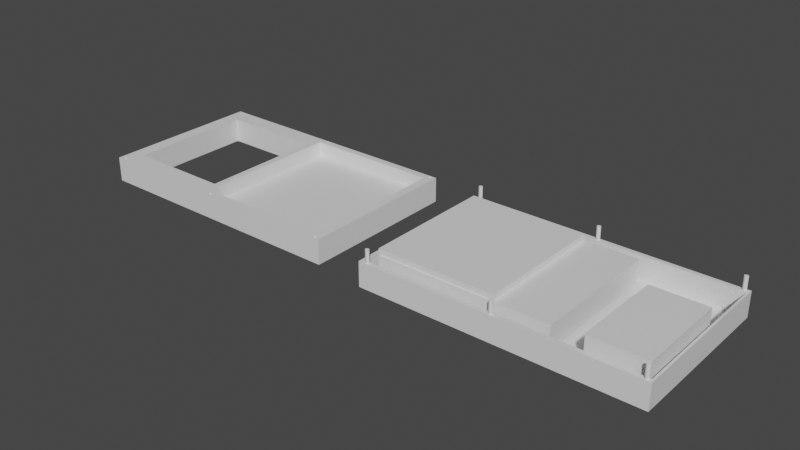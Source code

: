 # Source: game_console.blend  (saved by Blender 2.90.8; exported with 4.5.12 LTS)
import bpy
from mathutils import Matrix  # noqa: F401  (used for matrix-valued properties, if any)

bpy.ops.wm.read_factory_settings(use_empty=True)
scene = bpy.context.scene
scene.name = 'Scene'

# ---- collections
col_collection = bpy.data.collections.new('Collection'); scene.collection.children.link(col_collection)

# ---- materials (node trees are filled in below, after node groups)
mat_material = bpy.data.materials.new('Material')
mat_material.alpha_threshold = 0.0
mat_material.use_transparent_shadow = False
mat_material.line_color = (0.0, 0.0, 0.0, 1.0)
mat_material_004 = bpy.data.materials.new('Material.004')
mat_material_004.alpha_threshold = 0.0
mat_material_004.use_transparent_shadow = False
mat_material_004.line_color = (0.0, 0.0, 0.0, 1.0)
mat_material_006 = bpy.data.materials.new('Material.006')
mat_material_006.alpha_threshold = 0.0
mat_material_006.use_transparent_shadow = False
mat_material_006.line_color = (0.0, 0.0, 0.0, 1.0)
mat_material_007 = bpy.data.materials.new('Material.007')
mat_material_007.alpha_threshold = 0.0
mat_material_007.use_transparent_shadow = False
mat_material_007.line_color = (0.0, 0.0, 0.0, 1.0)
mat_material_008 = bpy.data.materials.new('Material.008')
mat_material_008.alpha_threshold = 0.0
mat_material_008.use_transparent_shadow = False
mat_material_008.line_color = (0.0, 0.0, 0.0, 1.0)

# ---- material node trees
mat_material.use_nodes = True; mat_material.node_tree.nodes.clear()
_N = mat_material.node_tree.nodes; _L = mat_material.node_tree.links
n0 = _N.new('ShaderNodeOutputMaterial'); n0.name = 'Material Output'; n0.location = (300, 300)
n1 = _N.new('ShaderNodeBsdfPrincipled'); n1.name = 'Principled BSDF'; n1.location = (10, 300)
n1.distribution = 'GGX'
n1.subsurface_method = 'BURLEY'
n1.inputs[2].default_value = 0.4
n1.inputs[3].default_value = 1.45
n1.inputs[27].default_value = (0.0, 0.0, 0.0, 1.0)
n1.inputs[28].default_value = 1.0
_L.new(n1.outputs[0], n0.inputs[0])
n0.is_active_output = True
mat_material_004.use_nodes = True; mat_material_004.node_tree.nodes.clear()
_N = mat_material_004.node_tree.nodes; _L = mat_material_004.node_tree.links
n0 = _N.new('ShaderNodeOutputMaterial'); n0.name = 'Material Output'; n0.location = (300, 300)
n1 = _N.new('ShaderNodeBsdfPrincipled'); n1.name = 'Principled BSDF'; n1.location = (10, 300)
n1.distribution = 'GGX'
n1.subsurface_method = 'BURLEY'
n1.inputs[2].default_value = 0.4
n1.inputs[3].default_value = 1.45
n1.inputs[27].default_value = (0.0, 0.0, 0.0, 1.0)
n1.inputs[28].default_value = 1.0
_L.new(n1.outputs[0], n0.inputs[0])
n0.is_active_output = True
mat_material_006.use_nodes = True; mat_material_006.node_tree.nodes.clear()
_N = mat_material_006.node_tree.nodes; _L = mat_material_006.node_tree.links
n0 = _N.new('ShaderNodeOutputMaterial'); n0.name = 'Material Output'; n0.location = (300, 300)
n1 = _N.new('ShaderNodeBsdfPrincipled'); n1.name = 'Principled BSDF'; n1.location = (10, 300)
n1.distribution = 'GGX'
n1.subsurface_method = 'BURLEY'
n1.inputs[2].default_value = 0.4
n1.inputs[3].default_value = 1.45
n1.inputs[27].default_value = (0.0, 0.0, 0.0, 1.0)
n1.inputs[28].default_value = 1.0
_L.new(n1.outputs[0], n0.inputs[0])
n0.is_active_output = True
mat_material_007.use_nodes = True; mat_material_007.node_tree.nodes.clear()
_N = mat_material_007.node_tree.nodes; _L = mat_material_007.node_tree.links
n0 = _N.new('ShaderNodeOutputMaterial'); n0.name = 'Material Output'; n0.location = (300, 300)
n1 = _N.new('ShaderNodeBsdfPrincipled'); n1.name = 'Principled BSDF'; n1.location = (10, 300)
n1.distribution = 'GGX'
n1.subsurface_method = 'BURLEY'
n1.inputs[2].default_value = 0.4
n1.inputs[3].default_value = 1.45
n1.inputs[27].default_value = (0.0, 0.0, 0.0, 1.0)
n1.inputs[28].default_value = 1.0
_L.new(n1.outputs[0], n0.inputs[0])
n0.is_active_output = True
mat_material_008.use_nodes = True; mat_material_008.node_tree.nodes.clear()
_N = mat_material_008.node_tree.nodes; _L = mat_material_008.node_tree.links
n0 = _N.new('ShaderNodeOutputMaterial'); n0.name = 'Material Output'; n0.location = (300, 300)
n1 = _N.new('ShaderNodeBsdfPrincipled'); n1.name = 'Principled BSDF'; n1.location = (10, 300)
n1.distribution = 'GGX'
n1.subsurface_method = 'BURLEY'
n1.inputs[2].default_value = 0.4
n1.inputs[3].default_value = 1.45
n1.inputs[27].default_value = (0.0, 0.0, 0.0, 1.0)
n1.inputs[28].default_value = 1.0
_L.new(n1.outputs[0], n0.inputs[0])
n0.is_active_output = True

# ---- world
world_world = bpy.data.worlds.new('World'); scene.world = world_world
world_world.use_nodes = True; world_world.node_tree.nodes.clear()
_N = world_world.node_tree.nodes; _L = world_world.node_tree.links
n0 = _N.new('ShaderNodeOutputWorld'); n0.name = 'World Output'; n0.location = (300, 300)
n1 = _N.new('ShaderNodeBackground'); n1.name = 'Background'; n1.location = (10, 300)
n1.inputs[0].default_value = (0.05088, 0.05088, 0.05088, 1.0)
_L.new(n1.outputs[0], n0.inputs[0])
n0.is_active_output = True
world_world.color = (0.05088, 0.05088, 0.05088)
world_world.use_sun_shadow = False
world_world.sun_shadow_jitter_overblur = 0.0

# ---- meshes
me_cube = bpy.data.meshes.new('Cube')
me_cube.from_pydata([(0.9838, 0.9454, -0.8944), (0.9838, -0.9454, -0.8944), (-0.9838, 0.9454, -0.8944), (-0.9838, -0.9454, -0.8944), (1.0, 1.0, 1.0), (1.0, 1.0, -1.0), (1.0, -1.0, 1.0), (1.0, -1.0, -1.0), (-1.0, 1.0, 1.0), (-1.0, 1.0, -1.0), (-1.0, -1.0, 1.0), (-1.0, -1.0, -1.0), (0.9838, -0.9454, 1.0), (-0.9838, -0.9454, 1.0), (-0.9838, 0.9454, 1.0), (0.9838, 0.9454, 1.0)], [], [(1, 3, 13, 12), (3, 2, 14, 13), (2, 3, 1, 0), (0, 1, 12, 15), (2, 0, 15, 14), (4, 8, 10, 13, 14, 15), (7, 6, 10, 11), (11, 10, 8, 9), (9, 5, 7, 11), (5, 4, 6, 7), (9, 8, 4, 5), (15, 12, 13, 10, 6, 4)])
_uv = me_cube.uv_layers.new(name='UVMap')
_uv.uv.foreach_set('vector', [0.375, 0.75, 0.375, 1.0, 0.6118, 1.0, 0.6118, 0.75, 0.375, 0.0, 0.375, 0.25, 0.6118, 0.25, 0.6118, 0.0, 0.125, 0.5, 0.125, 0.75, 0.375, 0.75, 0.375, 0.5, 0.375, 0.5, 0.375, 0.75, 0.6118, 0.75, 0.6118, 0.5, 0.375, 0.25, 0.375, 0.5, 0.6118, 0.5, 0.6118, 0.25, 0.625, 0.5, 0.875, 0.5, 0.875, 0.75, 0.873, 0.7432, 0.873, 0.5068, 0.627, 0.5068, 0.375, 0.75, 0.625, 0.75, 0.625, 1.0, 0.375, 1.0, 0.375, 0.0, 0.625, 0.0, 0.625, 0.25, 0.375, 0.25, 0.125, 0.5, 0.375, 0.5, 0.375, 0.75, 0.125, 0.75, 0.375, 0.5, 0.625, 0.5, 0.625, 0.75, 0.375, 0.75, 0.375, 0.25, 0.625, 0.25, 0.625, 0.5, 0.375, 0.5, 0.627, 0.5068, 0.627, 0.7432, 0.873, 0.7432, 0.875, 0.75, 0.625, 0.75, 0.625, 0.5])
me_cube.materials.append(mat_material)
me_cube.use_remesh_preserve_volume = False
me_cube.use_remesh_preserve_attributes = False
me_cube.use_mirror_vertex_groups = False
me_cube.update()
me_cube_005 = bpy.data.meshes.new('Cube.005')
me_cube_005.from_pydata([(-0.02288, 0.9962, 0.03389), (-0.02009, 0.9958, 0.03389), (-0.01739, 0.9945, 0.03389), (-0.01492, 0.9926, 0.03389), (-0.01274, 0.9899, 0.03389), (-0.01096, 0.9866, 0.03389), (-0.009633, 0.9829, 0.03389), (-0.008817, 0.9789, 0.03389), (-0.008541, 0.9747, 0.03389), (-0.008817, 0.9706, 0.03389), (-0.009633, 0.9665, 0.03389), (-0.01096, 0.9628, 0.03389), (-0.01274, 0.9596, 0.03389), (-0.01492, 0.9569, 0.03389), (-0.01739, 0.955, 0.03389), (-0.02009, 0.9537, 0.03389), (-0.02288, 0.9533, 0.03389), (-0.02568, 0.9537, 0.03389), (-0.02837, 0.955, 0.03389), (-0.03085, 0.9569, 0.03389), (-0.03302, 0.9596, 0.03389), (-0.03481, 0.9628, 0.03389), (-0.03613, 0.9665, 0.03389), (-0.03695, 0.9706, 0.03389), (-0.03723, 0.9747, 0.03389), (-0.03695, 0.9789, 0.03389), (-0.03613, 0.9829, 0.03389), (-0.03481, 0.9866, 0.03389), (-0.03302, 0.9899, 0.03389), (-0.03085, 0.9926, 0.03389), (-0.02837, 0.9945, 0.03389), (-0.02568, 0.9958, 0.03389), (-0.02288, -0.951, 0.03389), (-0.02009, -0.9515, 0.03389), (-0.01739, -0.9527, 0.03389), (-0.01492, -0.9547, 0.03389), (-0.01274, -0.9573, 0.03389), (-0.01096, -0.9606, 0.03389), (-0.009633, -0.9643, 0.03389), (-0.008817, -0.9683, 0.03389), (-0.008541, -0.9725, 0.03389), (-0.008817, -0.9766, 0.03389), (-0.009633, -0.9807, 0.03389), (-0.01096, -0.9844, 0.03389), (-0.01274, -0.9876, 0.03389), (-0.01492, -0.9903, 0.03389), (-0.01739, -0.9923, 0.03389), (-0.02009, -0.9935, 0.03389), (-0.02288, -0.9939, 0.03389), (-0.02568, -0.9935, 0.03389), (-0.02837, -0.9923, 0.03389), (-0.03085, -0.9903, 0.03389), (-0.03302, -0.9876, 0.03389), (-0.03481, -0.9844, 0.03389), (-0.03613, -0.9807, 0.03389), (-0.03695, -0.9766, 0.03389), (-0.03723, -0.9725, 0.03389), (-0.03695, -0.9683, 0.03389), (-0.03613, -0.9643, 0.03389), (-0.03481, -0.9606, 0.03389), (-0.03302, -0.9573, 0.03389), (-0.03085, -0.9547, 0.03389), (-0.02837, -0.9527, 0.03389), (-0.02568, -0.9515, 0.03389), (-0.9438, -0.9517, 0.06637), (-0.941, -0.9521, 0.06637), (-0.9383, -0.9534, 0.06637), (-0.9358, -0.9553, 0.06637), (-0.9337, -0.958, 0.06637), (-0.9319, -0.9612, 0.06637), (-0.9306, -0.965, 0.06637), (-0.9297, -0.969, 0.06637), (-0.9295, -0.9731, 0.06637), (-0.9297, -0.9773, 0.06637), (-0.9306, -0.9813, 0.06637), (-0.9319, -0.985, 0.06637), (-0.9337, -0.9883, 0.06637), (-0.9358, -0.991, 0.06637), (-0.9383, -0.9929, 0.06637), (-0.941, -0.9942, 0.06637), (-0.9438, -0.9946, 0.06637), (-0.9466, -0.9942, 0.06637), (-0.9493, -0.9929, 0.06637), (-0.9518, -0.991, 0.06637), (-0.954, -0.9883, 0.06637), (-0.9557, -0.985, 0.06637), (-0.9571, -0.9813, 0.06637), (-0.9579, -0.9773, 0.06637), (-0.9582, -0.9731, 0.06637), (-0.9579, -0.969, 0.06637), (-0.9571, -0.965, 0.06637), (-0.9557, -0.9612, 0.06637), (-0.954, -0.958, 0.06637), (-0.9518, -0.9553, 0.06637), (-0.9493, -0.9534, 0.06637), (-0.9466, -0.9521, 0.06637), (0.9613, -0.9492, 0.06637), (0.9641, -0.9496, 0.06637), (0.9668, -0.9509, 0.06637), (0.9693, -0.9528, 0.06637), (0.9715, -0.9555, 0.06637), (0.9733, -0.9588, 0.06637), (0.9746, -0.9625, 0.06637), (0.9754, -0.9665, 0.06637), (0.9757, -0.9707, 0.06637), (0.9754, -0.9748, 0.06637), (0.9746, -0.9789, 0.06637), (0.9733, -0.9826, 0.06637), (0.9715, -0.9858, 0.06637), (0.9693, -0.9885, 0.06637), (0.9668, -0.9904, 0.06637), (0.9641, -0.9917, 0.06637), (0.9613, -0.9921, 0.06637), (0.9585, -0.9917, 0.06637), (0.9559, -0.9904, 0.06637), (0.9534, -0.9885, 0.06637), (0.9512, -0.9858, 0.06637), (0.9494, -0.9826, 0.06637), (0.9481, -0.9789, 0.06637), (0.9473, -0.9748, 0.06637), (0.947, -0.9707, 0.06637), (0.9473, -0.9665, 0.06637), (0.9481, -0.9625, 0.06637), (0.9494, -0.9588, 0.06637), (0.9512, -0.9555, 0.06637), (0.9534, -0.9528, 0.06637), (0.9559, -0.9509, 0.06637), (0.9585, -0.9496, 0.06637), (0.9613, 0.9962, 0.07292), (0.9641, 0.9958, 0.07292), (0.9668, 0.9945, 0.07292), (0.9693, 0.9926, 0.07292), (0.9715, 0.9899, 0.07292), (0.9733, 0.9866, 0.07292), (0.9746, 0.9829, 0.07292), (0.9754, 0.9789, 0.07292), (0.9757, 0.9747, 0.07292), (0.9754, 0.9706, 0.07292), (0.9746, 0.9665, 0.07292), (0.9733, 0.9628, 0.07292), (0.9715, 0.9596, 0.07292), (0.9693, 0.9569, 0.07292), (0.9668, 0.955, 0.07292), (0.9641, 0.9537, 0.07292), (0.9613, 0.9533, 0.07292), (0.9585, 0.9537, 0.07292), (0.9559, 0.955, 0.07292), (0.9534, 0.9569, 0.07292), (0.9512, 0.9596, 0.07292), (0.9494, 0.9628, 0.07292), (0.9481, 0.9665, 0.07292), (0.9473, 0.9706, 0.07292), (0.947, 0.9747, 0.07292), (0.9473, 0.9789, 0.07292), (0.9481, 0.9829, 0.07292), (0.9494, 0.9866, 0.07292), (0.9512, 0.9899, 0.07292), (0.9534, 0.9926, 0.07292), (0.9559, 0.9945, 0.07292), (0.9585, 0.9958, 0.07292), (-0.9438, 0.9962, 0.02857), (-0.941, 0.9958, 0.02857), (-0.9383, 0.9945, 0.02857), (-0.9358, 0.9926, 0.02857), (-0.9337, 0.9899, 0.02857), (-0.9319, 0.9866, 0.02857), (-0.9306, 0.9829, 0.02857), (-0.9297, 0.9789, 0.02857), (-0.9295, 0.9747, 0.02857), (-0.9297, 0.9706, 0.02857), (-0.9306, 0.9665, 0.02857), (-0.9319, 0.9628, 0.02857), (-0.9337, 0.9596, 0.02857), (-0.9358, 0.9569, 0.02857), (-0.9383, 0.955, 0.02857), (-0.941, 0.9537, 0.02857), (-0.9438, 0.9533, 0.02857), (-0.9466, 0.9537, 0.02857), (-0.9493, 0.955, 0.02857), (-0.9518, 0.9569, 0.02857), (-0.954, 0.9596, 0.02857), (-0.9557, 0.9628, 0.02857), (-0.9571, 0.9665, 0.02857), (-0.9579, 0.9706, 0.02857), (-0.9582, 0.9747, 0.02857), (-0.9579, 0.9789, 0.02857), (-0.9571, 0.9829, 0.02857), (-0.9557, 0.9866, 0.02857), (-0.954, 0.9899, 0.02857), (-0.9518, 0.9926, 0.02857), (-0.9493, 0.9945, 0.02857), (-0.9466, 0.9958, 0.02857), (0.9351, 0.9187, 0.1634), (0.9351, -0.9141, 0.1634), (-0.0713, 0.9187, 0.1634), (-0.0713, -0.9141, 0.1634), (1.0, 1.0, 1.0), (1.0, 1.0, -1.0), (1.0, -1.0, 1.0), (1.0, -1.0, -1.0), (-1.0, 1.0, 1.0), (-1.0, 1.0, -1.0), (-1.0, -1.0, 1.0), (-1.0, -1.0, -1.0), (-0.1207, -0.768, 1.0), (-0.1207, -0.768, -1.0), (-0.8958, -0.768, 1.0), (-0.8958, -0.768, -1.0), (-0.8958, 0.768, 1.0), (-0.8958, 0.768, -1.0), (-0.1207, 0.768, 1.0), (-0.1207, 0.768, -1.0), (-0.1207, 0.1207, 1.0), (-0.1207, -0.1207, -1.0), (0.9351, -0.9141, -1.0), (0.8905, -0.9141, -1.0), (-0.0713, -0.9141, -1.0), (-0.0713, -0.1595, -1.0), (-0.0713, 0.9187, -1.0), (0.9351, 0.9187, -1.0), (-0.9571, 0.9829, -1.0), (-0.9557, 0.9866, -1.0), (-0.9383, 0.9945, -1.0), (-0.941, 0.9958, -1.0), (-0.9579, 0.9789, -1.0), (-0.9337, 0.9899, -1.0), (-0.9358, 0.9569, -1.0), (-0.9383, 0.955, -1.0), (-0.9319, 0.9866, -1.0), (-0.941, 0.9537, -1.0), (-0.9493, 0.955, -1.0), (-0.9582, 0.9747, -1.0), (-0.9493, 0.9945, -1.0), (-0.9518, 0.9569, -1.0), (-0.9297, 0.9706, -1.0), (-0.9337, 0.9596, -1.0), (-0.9306, 0.9665, -1.0), (-0.9295, 0.9747, -1.0), (-0.954, 0.9899, -1.0), (-0.9518, 0.9926, -1.0), (-0.9438, 0.9533, -1.0), (-0.9438, 0.9962, -1.0), (-0.9297, 0.9789, -1.0), (-0.9358, 0.9926, -1.0), (-0.9306, 0.9829, -1.0), (-0.9571, 0.9665, -1.0), (-0.9557, 0.9628, -1.0), (-0.9579, 0.9706, -1.0), (-0.954, 0.9596, -1.0), (-0.9466, 0.9537, -1.0), (-0.9319, 0.9628, -1.0), (-0.9466, 0.9958, -1.0), (0.9481, 0.9829, -1.0), (0.9494, 0.9866, -1.0), (0.9668, 0.9945, -1.0), (0.9641, 0.9958, -1.0), (0.9473, 0.9789, -1.0), (0.9715, 0.9899, -1.0), (0.9693, 0.9569, -1.0), (0.9668, 0.955, -1.0), (0.9733, 0.9866, -1.0), (0.9641, 0.9537, -1.0), (0.9559, 0.955, -1.0), (0.947, 0.9747, -1.0), (0.9559, 0.9945, -1.0), (0.9534, 0.9569, -1.0), (0.9754, 0.9706, -1.0), (0.9715, 0.9596, -1.0), (0.9746, 0.9665, -1.0), (0.9757, 0.9747, -1.0), (0.9512, 0.9899, -1.0), (0.9534, 0.9926, -1.0), (0.9613, 0.9533, -1.0), (0.9613, 0.9962, -1.0), (0.9754, 0.9789, -1.0), (0.9693, 0.9926, -1.0), (0.9746, 0.9829, -1.0), (0.9481, 0.9665, -1.0), (0.9494, 0.9628, -1.0), (0.9473, 0.9706, -1.0), (0.9512, 0.9596, -1.0), (0.9585, 0.9537, -1.0), (0.9733, 0.9628, -1.0), (0.9585, 0.9958, -1.0), (0.9481, -0.9625, -1.0), (0.949, -0.96, -1.0), (0.9494, -0.9588, -1.0), (0.9668, -0.9509, -1.0), (0.9641, -0.9496, -1.0), (0.9473, -0.9665, -1.0), (0.9715, -0.9555, -1.0), (0.9693, -0.9885, -1.0), (0.9668, -0.9904, -1.0), (0.9733, -0.9588, -1.0), (0.9641, -0.9917, -1.0), (0.9559, -0.9904, -1.0), (0.947, -0.9707, -1.0), (0.9559, -0.9509, -1.0), (0.9534, -0.9885, -1.0), (0.9754, -0.9748, -1.0), (0.9715, -0.9858, -1.0), (0.9746, -0.9789, -1.0), (0.9743, -0.9798, -1.0), (0.9757, -0.9707, -1.0), (0.9512, -0.9555, -1.0), (0.9534, -0.9528, -1.0), (0.9613, -0.9921, -1.0), (0.9613, -0.9492, -1.0), (0.9754, -0.9665, -1.0), (0.9693, -0.9528, -1.0), (0.9746, -0.9625, -1.0), (0.9481, -0.9789, -1.0), (0.9494, -0.9826, -1.0), (0.9473, -0.9748, -1.0), (0.9512, -0.9858, -1.0), (0.9585, -0.9917, -1.0), (0.9733, -0.9826, -1.0), (0.9585, -0.9496, -1.0), (-0.9571, -0.965, -1.0), (-0.9557, -0.9612, -1.0), (-0.9383, -0.9534, -1.0), (-0.941, -0.9521, -1.0), (-0.9579, -0.969, -1.0), (-0.9337, -0.958, -1.0), (-0.9358, -0.991, -1.0), (-0.9383, -0.9929, -1.0), (-0.9319, -0.9612, -1.0), (-0.941, -0.9942, -1.0), (-0.9493, -0.9929, -1.0), (-0.9582, -0.9731, -1.0), (-0.9493, -0.9534, -1.0), (-0.9518, -0.991, -1.0), (-0.9297, -0.9773, -1.0), (-0.9337, -0.9883, -1.0), (-0.9306, -0.9813, -1.0), (-0.9295, -0.9731, -1.0), (-0.954, -0.958, -1.0), (-0.9518, -0.9553, -1.0), (-0.9438, -0.9946, -1.0), (-0.9438, -0.9517, -1.0), (-0.9297, -0.969, -1.0), (-0.9358, -0.9553, -1.0), (-0.9306, -0.965, -1.0), (-0.9571, -0.9813, -1.0), (-0.9557, -0.985, -1.0), (-0.9579, -0.9773, -1.0), (-0.954, -0.9883, -1.0), (-0.9466, -0.9942, -1.0), (-0.9319, -0.985, -1.0), (-0.9466, -0.9521, -1.0), (-0.03613, -0.9643, -1.0), (-0.03481, -0.9606, -1.0), (-0.01739, -0.9527, -1.0), (-0.02009, -0.9515, -1.0), (-0.03695, -0.9683, -1.0), (-0.01274, -0.9573, -1.0), (-0.01492, -0.9903, -1.0), (-0.01739, -0.9923, -1.0), (-0.01096, -0.9606, -1.0), (-0.02009, -0.9935, -1.0), (-0.02837, -0.9923, -1.0), (-0.03723, -0.9725, -1.0), (-0.02837, -0.9527, -1.0), (-0.03085, -0.9903, -1.0), (-0.03719, -0.972, -1.0), (-0.008817, -0.9766, -1.0), (-0.01274, -0.9876, -1.0), (-0.009633, -0.9807, -1.0), (-0.008541, -0.9725, -1.0), (-0.03302, -0.9573, -1.0), (-0.03085, -0.9547, -1.0), (-0.02288, -0.9939, -1.0), (-0.02288, -0.951, -1.0), (-0.008817, -0.9683, -1.0), (-0.01492, -0.9547, -1.0), (-0.008577, -0.9719, -1.0), (-0.009633, -0.9643, -1.0), (-0.03613, -0.9807, -1.0), (-0.03481, -0.9844, -1.0), (-0.03695, -0.9766, -1.0), (-0.03302, -0.9876, -1.0), (-0.02568, -0.9935, -1.0), (-0.01096, -0.9844, -1.0), (-0.02568, -0.9515, -1.0), (-0.03613, 0.9829, -1.0), (-0.03481, 0.9866, -1.0), (-0.03488, 0.9865, -1.0), (-0.01739, 0.9945, -1.0), (-0.02009, 0.9958, -1.0), (-0.03695, 0.9789, -1.0), (-0.01274, 0.9899, -1.0), (-0.01492, 0.9569, -1.0), (-0.01739, 0.955, -1.0), (-0.01103, 0.9868, -1.0), (-0.01096, 0.9866, -1.0), (-0.02009, 0.9537, -1.0), (-0.02837, 0.955, -1.0), (-0.03723, 0.9747, -1.0), (-0.02837, 0.9945, -1.0), (-0.03085, 0.9569, -1.0), (-0.008817, 0.9706, -1.0), (-0.01274, 0.9596, -1.0), (-0.009633, 0.9665, -1.0), (-0.008541, 0.9747, -1.0), (-0.03302, 0.9899, -1.0), (-0.03085, 0.9926, -1.0), (-0.02288, 0.9533, -1.0), (-0.02288, 0.9962, -1.0), (-0.008817, 0.9789, -1.0), (-0.01492, 0.9926, -1.0), (-0.009633, 0.9829, -1.0), (-0.03613, 0.9665, -1.0), (-0.03481, 0.9628, -1.0), (-0.03695, 0.9706, -1.0), (-0.03302, 0.9596, -1.0), (-0.02568, 0.9537, -1.0), (-0.01096, 0.9628, -1.0), (-0.02568, 0.9958, -1.0)], [], [(1, 2, 3, 4, 5, 6, 7, 8, 9, 10, 11, 12, 13, 14, 15, 16, 17, 18, 19, 20, 21, 22, 23, 24, 25, 26, 27, 28, 29, 30, 31, 0), (33, 34, 35, 36, 37, 38, 39, 40, 41, 42, 43, 44, 45, 46, 47, 48, 49, 50, 51, 52, 53, 54, 55, 56, 57, 58, 59, 60, 61, 62, 63, 32), (65, 66, 67, 68, 69, 70, 71, 72, 73, 74, 75, 76, 77, 78, 79, 80, 81, 82, 83, 84, 85, 86, 87, 88, 89, 90, 91, 92, 93, 94, 95, 64), (97, 98, 99, 100, 101, 102, 103, 104, 105, 106, 107, 108, 109, 110, 111, 112, 113, 114, 115, 116, 117, 118, 119, 120, 121, 122, 123, 124, 125, 126, 127, 96), (129, 130, 131, 132, 133, 134, 135, 136, 137, 138, 139, 140, 141, 142, 143, 144, 145, 146, 147, 148, 149, 150, 151, 152, 153, 154, 155, 156, 157, 158, 159, 128), (161, 162, 163, 164, 165, 166, 167, 168, 169, 170, 171, 172, 173, 174, 175, 176, 177, 178, 179, 180, 181, 182, 183, 184, 185, 186, 187, 188, 189, 190, 191, 160), (192, 193, 195, 194), (196, 200, 202, 206, 208, 210, 212), (199, 198, 202, 203), (203, 202, 200, 201), (201, 231, 247, 245, 246, 248, 233, 230, 249, 240, 229, 227, 226, 235, 250, 236, 234, 237, 397, 413, 411, 412, 414, 399, 396, 415, 406, 395, 392, 391, 401, 416, 402, 400, 403, 263, 279, 277, 278, 280, 265, 262, 281, 272, 261, 259, 258, 267, 282, 268, 266, 269, 197, 199, 302, 301, 299, 303, 308, 310, 293, 290, 309, 287, 288, 307, 317, 297, 305, 304, 286, 285, 215, 214, 219, 218, 217, 213, 211, 209), (197, 196, 198, 199), (201, 200, 196, 197), (209, 208, 206, 207), (207, 206, 204, 205), (209, 207, 205, 213, 217, 216, 215, 285, 284, 289, 296, 375, 373, 376, 358, 355, 374, 352, 353, 372, 383, 362, 370, 369, 351, 350, 354, 364, 335, 340, 342, 326, 323, 341, 320, 321, 339, 349, 330, 337, 336, 319, 318, 322, 329, 203, 201), (204, 206, 202, 198, 196, 212), (205, 204, 212, 210, 211, 213), (211, 210, 208, 209), (218, 194, 195, 216, 217), (216, 195, 193, 214, 215), (214, 193, 192, 219), (219, 192, 194, 218), (234, 169, 168, 237), (235, 172, 171, 250), (250, 171, 170, 236), (224, 185, 184, 231), (242, 167, 166, 244), (237, 168, 167, 242), (228, 165, 164, 225), (241, 160, 191, 251), (249, 177, 176, 240), (221, 187, 186, 220), (240, 176, 175, 229), (251, 191, 190, 232), (225, 164, 163, 243), (233, 179, 178, 230), (243, 163, 162, 222), (226, 173, 172, 235), (239, 189, 188, 238), (220, 186, 185, 224), (197, 393, 390, 409, 387, 388, 407, 417, 398, 405, 404, 385, 386, 237, 242, 244, 228, 225, 243, 222, 223, 241, 251, 232, 239, 238, 221, 220, 224, 231, 201), (227, 174, 173, 226), (248, 180, 179, 233), (245, 182, 181, 246), (223, 161, 160, 241), (244, 166, 165, 228), (231, 184, 183, 247), (236, 170, 169, 234), (230, 178, 177, 249), (232, 190, 189, 239), (222, 162, 161, 223), (229, 175, 174, 227), (247, 183, 182, 245), (238, 188, 187, 221), (246, 181, 180, 248), (266, 137, 136, 269), (267, 140, 139, 282), (282, 139, 138, 268), (256, 153, 152, 263), (274, 135, 134, 276), (269, 136, 135, 274), (260, 133, 132, 257), (273, 128, 159, 283), (281, 145, 144, 272), (253, 155, 154, 252), (272, 144, 143, 261), (283, 159, 158, 264), (257, 132, 131, 275), (265, 147, 146, 262), (275, 131, 130, 254), (258, 141, 140, 267), (271, 157, 156, 270), (252, 154, 153, 256), (259, 142, 141, 258), (280, 148, 147, 265), (277, 150, 149, 278), (255, 129, 128, 273), (276, 134, 133, 260), (263, 152, 151, 279), (268, 138, 137, 266), (262, 146, 145, 281), (264, 158, 157, 271), (254, 130, 129, 255), (261, 143, 142, 259), (279, 151, 150, 277), (270, 156, 155, 253), (197, 269, 274, 276, 260, 257, 275, 254, 255, 273, 283, 264, 271, 270, 253, 252, 256, 263, 403, 408, 410, 394, 393), (278, 149, 148, 280), (299, 105, 104, 303), (300, 108, 107, 316), (316, 107, 106, 301, 302), (289, 121, 120, 296), (308, 103, 102, 310), (303, 104, 103, 308), (293, 101, 100, 290), (307, 96, 127, 317), (315, 113, 112, 306), (286, 123, 122, 284, 285), (306, 112, 111, 294), (317, 127, 126, 297), (290, 100, 99, 309), (298, 115, 114, 295), (309, 99, 98, 287), (291, 109, 108, 300), (305, 125, 124, 304), (284, 122, 121, 289), (292, 110, 109, 291), (314, 116, 115, 298), (311, 118, 117, 312), (288, 97, 96, 307), (310, 102, 101, 293), (296, 120, 119, 313), (301, 106, 105, 299), (295, 114, 113, 315), (297, 126, 125, 305), (287, 98, 97, 288), (294, 111, 110, 292), (313, 119, 118, 311), (304, 124, 123, 286), (312, 117, 116, 314), (332, 73, 72, 335), (333, 76, 75, 348), (348, 75, 74, 334), (322, 89, 88, 329), (340, 71, 70, 342), (335, 72, 71, 340), (326, 69, 68, 323), (339, 64, 95, 349), (347, 81, 80, 338), (319, 91, 90, 318), (338, 80, 79, 327), (349, 95, 94, 330), (323, 68, 67, 341), (331, 83, 82, 328), (341, 67, 66, 320), (324, 77, 76, 333), (337, 93, 92, 336), (318, 90, 89, 322), (325, 78, 77, 324), (346, 84, 83, 331), (343, 86, 85, 344), (321, 65, 64, 339), (342, 70, 69, 326), (329, 88, 87, 345), (334, 74, 73, 332), (328, 82, 81, 347), (330, 94, 93, 337), (320, 66, 65, 321), (327, 79, 78, 325), (345, 87, 86, 343), (203, 329, 345, 343, 344, 346, 331, 328, 347, 338, 327, 325, 324, 333, 348, 334, 332, 335, 364, 361, 379, 377, 378, 380, 363, 360, 381, 371, 359, 357, 356, 366, 382, 367, 365, 368, 375, 296, 313, 311, 312, 314, 298, 295, 315, 306, 294, 292, 291, 300, 316, 302, 199), (336, 92, 91, 319), (344, 85, 84, 346), (365, 41, 40, 368), (366, 44, 43, 382), (382, 43, 42, 367), (354, 57, 56, 361, 364), (373, 39, 38, 376), (368, 40, 39, 373, 375), (358, 37, 36, 355), (372, 32, 63, 383), (381, 49, 48, 371), (351, 59, 58, 350), (371, 48, 47, 359), (383, 63, 62, 362), (355, 36, 35, 374), (363, 51, 50, 360), (374, 35, 34, 352), (356, 45, 44, 366), (370, 61, 60, 369), (350, 58, 57, 354), (357, 46, 45, 356), (380, 52, 51, 363), (377, 54, 53, 378), (353, 33, 32, 372), (376, 38, 37, 358), (361, 56, 55, 379), (367, 42, 41, 365), (360, 50, 49, 381), (362, 62, 61, 370), (352, 34, 33, 353), (359, 47, 46, 357), (379, 55, 54, 377), (369, 60, 59, 351), (378, 53, 52, 380), (400, 9, 8, 403), (401, 12, 11, 416), (416, 11, 10, 402), (389, 25, 24, 397), (408, 7, 6, 410), (403, 8, 7, 408), (394, 5, 4, 390, 393), (407, 0, 31, 417), (415, 17, 16, 406), (385, 27, 26, 384, 386), (406, 16, 15, 395), (417, 31, 30, 398), (390, 4, 3, 409), (399, 19, 18, 396), (386, 384, 389, 397, 237), (409, 3, 2, 387), (391, 13, 12, 401), (405, 29, 28, 404), (384, 26, 25, 389), (392, 14, 13, 391), (414, 20, 19, 399), (411, 22, 21, 412), (388, 1, 0, 407), (410, 6, 5, 394), (397, 24, 23, 413), (402, 10, 9, 400), (396, 18, 17, 415), (398, 30, 29, 405), (413, 23, 22, 411), (387, 2, 1, 388), (395, 15, 14, 392), (404, 28, 27, 385), (412, 21, 20, 414)])
_uv = me_cube_005.uv_layers.new(name='UVMap')
_uv.uv.foreach_set('vector', [0.2968, 0.4854, 0.3418, 0.4717, 0.3833, 0.4496, 0.4197, 0.4197, 0.4496, 0.3833, 0.4717, 0.3418, 0.4854, 0.2968, 0.49, 0.25, 0.4854, 0.2032, 0.4717, 0.1582, 0.4496, 0.1167, 0.4197, 0.08029, 0.3833, 0.05045, 0.3418, 0.02827, 0.2968, 0.01461, 0.25, 0.01, 0.2032, 0.01461, 0.1582, 0.02827, 0.1167, 0.05045, 0.08029, 0.08029, 0.05045, 0.1167, 0.02827, 0.1582, 0.01461, 0.2032, 0.01, 0.25, 0.01461, 0.2968, 0.02827, 0.3418, 0.05045, 0.3833, 0.08029, 0.4197, 0.1167, 0.4496, 0.1582, 0.4717, 0.2032, 0.4854, 0.25, 0.49, 0.2968, 0.4854, 0.3418, 0.4717, 0.3833, 0.4496, 0.4197, 0.4197, 0.4496, 0.3833, 0.4717, 0.3418, 0.4854, 0.2968, 0.49, 0.25, 0.4854, 0.2032, 0.4717, 0.1582, 0.4496, 0.1167, 0.4197, 0.08029, 0.3833, 0.05045, 0.3418, 0.02827, 0.2968, 0.01461, 0.25, 0.01, 0.2032, 0.01461, 0.1582, 0.02827, 0.1167, 0.05045, 0.08029, 0.08029, 0.05045, 0.1167, 0.02827, 0.1582, 0.01461, 0.2032, 0.01, 0.25, 0.01461, 0.2968, 0.02827, 0.3418, 0.05045, 0.3833, 0.08029, 0.4197, 0.1167, 0.4496, 0.1582, 0.4717, 0.2032, 0.4854, 0.25, 0.49, 0.2968, 0.4854, 0.3418, 0.4717, 0.3833, 0.4496, 0.4197, 0.4197, 0.4496, 0.3833, 0.4717, 0.3418, 0.4854, 0.2968, 0.49, 0.25, 0.4854, 0.2032, 0.4717, 0.1582, 0.4496, 0.1167, 0.4197, 0.08029, 0.3833, 0.05045, 0.3418, 0.02827, 0.2968, 0.01461, 0.25, 0.01, 0.2032, 0.01461, 0.1582, 0.02827, 0.1167, 0.05045, 0.08029, 0.08029, 0.05045, 0.1167, 0.02827, 0.1582, 0.01461, 0.2032, 0.01, 0.25, 0.01461, 0.2968, 0.02827, 0.3418, 0.05045, 0.3833, 0.08029, 0.4197, 0.1167, 0.4496, 0.1582, 0.4717, 0.2032, 0.4854, 0.25, 0.49, 0.2968, 0.4854, 0.3418, 0.4717, 0.3833, 0.4496, 0.4197, 0.4197, 0.4496, 0.3833, 0.4717, 0.3418, 0.4854, 0.2968, 0.49, 0.25, 0.4854, 0.2032, 0.4717, 0.1582, 0.4496, 0.1167, 0.4197, 0.08029, 0.3833, 0.05045, 0.3418, 0.02827, 0.2968, 0.01461, 0.25, 0.01, 0.2032, 0.01461, 0.1582, 0.02827, 0.1167, 0.05045, 0.08029, 0.08029, 0.05045, 0.1167, 0.02827, 0.1582, 0.01461, 0.2032, 0.01, 0.25, 0.01461, 0.2968, 0.02827, 0.3418, 0.05045, 0.3833, 0.08029, 0.4197, 0.1167, 0.4496, 0.1582, 0.4717, 0.2032, 0.4854, 0.25, 0.49, 0.2968, 0.4854, 0.3418, 0.4717, 0.3833, 0.4496, 0.4197, 0.4197, 0.4496, 0.3833, 0.4717, 0.3418, 0.4854, 0.2968, 0.49, 0.25, 0.4854, 0.2032, 0.4717, 0.1582, 0.4496, 0.1167, 0.4197, 0.08029, 0.3833, 0.05045, 0.3418, 0.02827, 0.2968, 0.01461, 0.25, 0.01, 0.2032, 0.01461, 0.1582, 0.02827, 0.1167, 0.05045, 0.08029, 0.08029, 0.05045, 0.1167, 0.02827, 0.1582, 0.01461, 0.2032, 0.01, 0.25, 0.01461, 0.2968, 0.02827, 0.3418, 0.05045, 0.3833, 0.08029, 0.4197, 0.1167, 0.4496, 0.1582, 0.4717, 0.2032, 0.4854, 0.25, 0.49, 0.2968, 0.4854, 0.3418, 0.4717, 0.3833, 0.4496, 0.4197, 0.4197, 0.4496, 0.3833, 0.4717, 0.3418, 0.4854, 0.2968, 0.49, 0.25, 0.4854, 0.2032, 0.4717, 0.1582, 0.4496, 0.1167, 0.4197, 0.08029, 0.3833, 0.05045, 0.3418, 0.02827, 0.2968, 0.01461, 0.25, 0.01, 0.2032, 0.01461, 0.1582, 0.02827, 0.1167, 0.05045, 0.08029, 0.08029, 0.05045, 0.1167, 0.02827, 0.1582, 0.01461, 0.2032, 0.01, 0.25, 0.01461, 0.2968, 0.02827, 0.3418, 0.05045, 0.3833, 0.08029, 0.4197, 0.1167, 0.4496, 0.1582, 0.4717, 0.2032, 0.4854, 0.25, 0.49, 0.625, 0.5, 0.625, 0.75, 0.875, 0.75, 0.875, 0.5, 0.625, 0.5, 0.875, 0.5, 0.875, 0.75, 0.862, 0.721, 0.862, 0.529, 0.7651, 0.529, 0.7651, 0.6099, 0.375, 0.75, 0.625, 0.75, 0.625, 1.0, 0.375, 1.0, 0.375, 0.0, 0.625, 0.0, 0.625, 0.25, 0.375, 0.25, 0.125, 0.5, 0.1302, 0.5032, 0.1303, 0.5037, 0.1304, 0.5042, 0.1305, 0.5046, 0.1308, 0.5051, 0.131, 0.5054, 0.1313, 0.5056, 0.1317, 0.5058, 0.132, 0.5058, 0.1324, 0.5058, 0.1327, 0.5056, 0.133, 0.5054, 0.1333, 0.5051, 0.1335, 0.5046, 0.1337, 0.5042, 0.1338, 0.5037, 0.1338, 0.5032, 0.2453, 0.5032, 0.2454, 0.5037, 0.2455, 0.5042, 0.2456, 0.5046, 0.2459, 0.5051, 0.2461, 0.5054, 0.2465, 0.5056, 0.2468, 0.5058, 0.2471, 0.5058, 0.2475, 0.5058, 0.2478, 0.5056, 0.2481, 0.5054, 0.2484, 0.5051, 0.2486, 0.5046, 0.2488, 0.5042, 0.2489, 0.5037, 0.2489, 0.5032, 0.3684, 0.5032, 0.3684, 0.5037, 0.3685, 0.5042, 0.3687, 0.5046, 0.3689, 0.5051, 0.3692, 0.5054, 0.3695, 0.5056, 0.3698, 0.5058, 0.3702, 0.5058, 0.3705, 0.5058, 0.3709, 0.5056, 0.3712, 0.5054, 0.3714, 0.5051, 0.3717, 0.5046, 0.3718, 0.5042, 0.3719, 0.5037, 0.372, 0.5032, 0.375, 0.5, 0.375, 0.75, 0.3718, 0.7475, 0.3718, 0.7474, 0.3719, 0.7469, 0.372, 0.7463, 0.3719, 0.7458, 0.3718, 0.7453, 0.3717, 0.7448, 0.3714, 0.7444, 0.3712, 0.7441, 0.3709, 0.7439, 0.3705, 0.7437, 0.3702, 0.7437, 0.3698, 0.7437, 0.3695, 0.7439, 0.3692, 0.7441, 0.3689, 0.7444, 0.3687, 0.7448, 0.3686, 0.745, 0.3613, 0.7393, 0.3669, 0.7393, 0.3669, 0.5102, 0.2411, 0.5102, 0.2411, 0.6449, 0.2349, 0.6401, 0.2349, 0.529, 0.138, 0.529, 0.375, 0.5, 0.625, 0.5, 0.625, 0.75, 0.375, 0.75, 0.375, 0.25, 0.625, 0.25, 0.625, 0.5, 0.375, 0.5, 0.4279, 0.25, 0.5721, 0.25, 0.5721, 0.0, 0.4279, 0.0, 0.4279, 1.0, 0.5721, 1.0, 0.5721, 0.75, 0.4279, 0.75, 0.138, 0.529, 0.138, 0.721, 0.2349, 0.721, 0.2349, 0.6401, 0.2411, 0.6449, 0.2411, 0.7393, 0.3613, 0.7393, 0.3686, 0.745, 0.3685, 0.7453, 0.3684, 0.7458, 0.3684, 0.7463, 0.2489, 0.7465, 0.2489, 0.746, 0.2488, 0.7455, 0.2486, 0.7451, 0.2484, 0.7447, 0.2481, 0.7443, 0.2478, 0.7441, 0.2475, 0.7439, 0.2471, 0.7439, 0.2468, 0.7439, 0.2465, 0.7441, 0.2461, 0.7443, 0.2459, 0.7447, 0.2456, 0.7451, 0.2455, 0.7455, 0.2454, 0.746, 0.2454, 0.7465, 0.1338, 0.7466, 0.1338, 0.7461, 0.1337, 0.7456, 0.1335, 0.7452, 0.1333, 0.7448, 0.133, 0.7444, 0.1327, 0.7442, 0.1324, 0.744, 0.132, 0.744, 0.1317, 0.744, 0.1313, 0.7442, 0.131, 0.7444, 0.1308, 0.7448, 0.1305, 0.7452, 0.1304, 0.7456, 0.1303, 0.7461, 0.1302, 0.7466, 0.125, 0.75, 0.125, 0.5, 0.7651, 0.721, 0.862, 0.721, 0.875, 0.75, 0.625, 0.75, 0.625, 0.5, 0.7651, 0.6099, 0.4279, 0.75, 0.5721, 0.75, 0.5721, 0.6054, 0.5721, 0.5, 0.4279, 0.5, 0.4279, 0.6446, 0.4279, 0.5, 0.5721, 0.5, 0.5721, 0.25, 0.4279, 0.25, 0.5505, 0.25, 0.625, 0.25, 0.625, 0.0, 0.5505, 0.0, 0.5505, 0.1029, 0.5505, 1.0, 0.625, 1.0, 0.625, 0.75, 0.5505, 0.75, 0.5505, 0.7611, 0.5505, 0.75, 0.625, 0.75, 0.625, 0.5, 0.5505, 0.5, 0.5505, 0.5, 0.625, 0.5, 0.625, 0.25, 0.5505, 0.25, 0.7188, 0.6992, 0.7188, 1.0, 0.75, 1.0, 0.75, 0.6992, 0.625, 0.6992, 0.625, 1.0, 0.6562, 1.0, 0.6562, 0.6992, 0.6562, 0.6992, 0.6562, 1.0, 0.6875, 1.0, 0.6875, 0.6992, 0.2188, 0.6992, 0.2188, 1.0, 0.25, 1.0, 0.25, 0.6992, 0.7812, 0.6992, 0.7812, 1.0, 0.8125, 1.0, 0.8125, 0.6992, 0.75, 0.6992, 0.75, 1.0, 0.7812, 1.0, 0.7812, 0.6992, 0.8438, 0.6992, 0.8438, 1.0, 0.875, 1.0, 0.875, 0.6992, 0.0, 0.6992, 0.0, 1.0, 0.03125, 1.0, 0.03125, 0.6992, 0.4688, 0.6992, 0.4688, 1.0, 0.5, 1.0, 0.5, 0.6992, 0.1562, 0.6992, 0.1562, 1.0, 0.1875, 1.0, 0.1875, 0.6992, 0.5, 0.6992, 0.5, 1.0, 0.5312, 1.0, 0.5312, 0.6992, 0.03125, 0.6992, 0.03125, 1.0, 0.0625, 1.0, 0.0625, 0.6992, 0.875, 0.6992, 0.875, 1.0, 0.9062, 1.0, 0.9062, 0.6992, 0.4062, 0.6992, 0.4062, 1.0, 0.4375, 1.0, 0.4375, 0.6992, 0.9062, 0.6992, 0.9062, 1.0, 0.9375, 1.0, 0.9375, 0.6992, 0.5938, 0.6992, 0.5938, 1.0, 0.625, 1.0, 0.625, 0.6992, 0.09375, 0.6992, 0.09375, 1.0, 0.125, 1.0, 0.125, 0.6992, 0.1875, 0.6992, 0.1875, 1.0, 0.2188, 1.0, 0.2188, 0.6992, 0.375, 0.5, 0.2486, 0.5017, 0.2484, 0.5013, 0.2481, 0.5009, 0.2478, 0.5007, 0.2475, 0.5005, 0.2471, 0.5005, 0.2468, 0.5005, 0.2465, 0.5007, 0.2461, 0.5009, 0.2459, 0.5013, 0.2456, 0.5017, 0.2456, 0.5017, 0.1338, 0.5032, 0.1338, 0.5026, 0.1337, 0.5021, 0.1335, 0.5017, 0.1333, 0.5013, 0.133, 0.5009, 0.1327, 0.5007, 0.1324, 0.5005, 0.132, 0.5005, 0.1317, 0.5005, 0.1313, 0.5007, 0.131, 0.5009, 0.1308, 0.5013, 0.1305, 0.5017, 0.1304, 0.5021, 0.1303, 0.5026, 0.1302, 0.5032, 0.125, 0.5, 0.5625, 0.6992, 0.5625, 1.0, 0.5938, 1.0, 0.5938, 0.6992, 0.375, 0.6992, 0.375, 1.0, 0.4062, 1.0, 0.4062, 0.6992, 0.3125, 0.6992, 0.3125, 1.0, 0.3438, 1.0, 0.3438, 0.6992, 0.9688, 0.6992, 0.9688, 1.0, 1.0, 1.0, 1.0, 0.6992, 0.8125, 0.6992, 0.8125, 1.0, 0.8438, 1.0, 0.8438, 0.6992, 0.25, 0.6992, 0.25, 1.0, 0.2812, 1.0, 0.2812, 0.6992, 0.6875, 0.6992, 0.6875, 1.0, 0.7188, 1.0, 0.7188, 0.6992, 0.4375, 0.6992, 0.4375, 1.0, 0.4688, 1.0, 0.4688, 0.6992, 0.0625, 0.6992, 0.0625, 1.0, 0.09375, 1.0, 0.09375, 0.6992, 0.9375, 0.6992, 0.9375, 1.0, 0.9688, 1.0, 0.9688, 0.6992, 0.5312, 0.6992, 0.5312, 1.0, 0.5625, 1.0, 0.5625, 0.6992, 0.2812, 0.6992, 0.2812, 1.0, 0.3125, 1.0, 0.3125, 0.6992, 0.125, 0.6992, 0.125, 1.0, 0.1562, 1.0, 0.1562, 0.6992, 0.3438, 0.6992, 0.3438, 1.0, 0.375, 1.0, 0.375, 0.6992, 0.7188, 0.6862, 0.7188, 1.0, 0.75, 1.0, 0.75, 0.6862, 0.625, 0.6862, 0.625, 1.0, 0.6562, 1.0, 0.6562, 0.6862, 0.6562, 0.6862, 0.6562, 1.0, 0.6875, 1.0, 0.6875, 0.6862, 0.2188, 0.6862, 0.2188, 1.0, 0.25, 1.0, 0.25, 0.6862, 0.7812, 0.6862, 0.7812, 1.0, 0.8125, 1.0, 0.8125, 0.6862, 0.75, 0.6862, 0.75, 1.0, 0.7812, 1.0, 0.7812, 0.6862, 0.8438, 0.6862, 0.8438, 1.0, 0.875, 1.0, 0.875, 0.6862, 0.0, 0.6862, 0.0, 1.0, 0.03125, 1.0, 0.03125, 0.6862, 0.4688, 0.6862, 0.4688, 1.0, 0.5, 1.0, 0.5, 0.6862, 0.1562, 0.6862, 0.1562, 1.0, 0.1875, 1.0, 0.1875, 0.6862, 0.5, 0.6862, 0.5, 1.0, 0.5312, 1.0, 0.5312, 0.6862, 0.03125, 0.6862, 0.03125, 1.0, 0.0625, 1.0, 0.0625, 0.6862, 0.875, 0.6862, 0.875, 1.0, 0.9062, 1.0, 0.9062, 0.6862, 0.4062, 0.6862, 0.4062, 1.0, 0.4375, 1.0, 0.4375, 0.6862, 0.9062, 0.6862, 0.9062, 1.0, 0.9375, 1.0, 0.9375, 0.6862, 0.5938, 0.6862, 0.5938, 1.0, 0.625, 1.0, 0.625, 0.6862, 0.09375, 0.6862, 0.09375, 1.0, 0.125, 1.0, 0.125, 0.6862, 0.1875, 0.6862, 0.1875, 1.0, 0.2188, 1.0, 0.2188, 0.6862, 0.5625, 0.6862, 0.5625, 1.0, 0.5938, 1.0, 0.5938, 0.6862, 0.375, 0.6862, 0.375, 1.0, 0.4062, 1.0, 0.4062, 0.6862, 0.3125, 0.6862, 0.3125, 1.0, 0.3438, 1.0, 0.3438, 0.6862, 0.9688, 0.6862, 0.9688, 1.0, 1.0, 1.0, 1.0, 0.6862, 0.8125, 0.6862, 0.8125, 1.0, 0.8438, 1.0, 0.8438, 0.6862, 0.25, 0.6862, 0.25, 1.0, 0.2812, 1.0, 0.2812, 0.6862, 0.6875, 0.6862, 0.6875, 1.0, 0.7188, 1.0, 0.7188, 0.6862, 0.4375, 0.6862, 0.4375, 1.0, 0.4688, 1.0, 0.4688, 0.6862, 0.0625, 0.6862, 0.0625, 1.0, 0.09375, 1.0, 0.09375, 0.6862, 0.9375, 0.6862, 0.9375, 1.0, 0.9688, 1.0, 0.9688, 0.6862, 0.5312, 0.6862, 0.5312, 1.0, 0.5625, 1.0, 0.5625, 0.6862, 0.2812, 0.6862, 0.2812, 1.0, 0.3125, 1.0, 0.3125, 0.6862, 0.125, 0.6862, 0.125, 1.0, 0.1562, 1.0, 0.1562, 0.6862, 0.375, 0.5, 0.372, 0.5032, 0.3719, 0.5026, 0.3718, 0.5021, 0.3717, 0.5017, 0.3714, 0.5013, 0.3712, 0.5009, 0.3709, 0.5007, 0.3705, 0.5005, 0.3702, 0.5005, 0.3698, 0.5005, 0.3695, 0.5007, 0.3692, 0.5009, 0.3689, 0.5013, 0.3687, 0.5017, 0.3685, 0.5021, 0.3684, 0.5026, 0.3684, 0.5032, 0.2489, 0.5032, 0.2489, 0.5026, 0.2488, 0.5021, 0.2486, 0.5017, 0.2486, 0.5017, 0.3438, 0.6862, 0.3438, 1.0, 0.375, 1.0, 0.375, 0.6862, 0.7188, 0.6881, 0.7188, 1.0, 0.75, 1.0, 0.75, 0.6881, 0.625, 0.6881, 0.625, 1.0, 0.6562, 1.0, 0.6562, 0.6881, 0.6562, 0.6881, 0.6562, 1.0, 0.6875, 1.0, 0.6875, 0.6881, 0.6795, 0.6881, 0.2188, 0.6881, 0.2188, 1.0, 0.25, 1.0, 0.25, 0.6881, 0.7812, 0.6881, 0.7812, 1.0, 0.8125, 1.0, 0.8125, 0.6881, 0.75, 0.6881, 0.75, 1.0, 0.7812, 1.0, 0.7812, 0.6881, 0.8438, 0.6881, 0.8438, 1.0, 0.875, 1.0, 0.875, 0.6881, 0.0, 0.6881, 0.0, 1.0, 0.03125, 1.0, 0.03125, 0.6881, 0.4688, 0.6881, 0.4688, 1.0, 0.5, 1.0, 0.5, 0.6881, 0.1562, 0.6881, 0.1562, 1.0, 0.1875, 1.0, 0.1875, 0.6881, 0.1665, 0.6881, 0.5, 0.6881, 0.5, 1.0, 0.5312, 1.0, 0.5312, 0.6881, 0.03125, 0.6881, 0.03125, 1.0, 0.0625, 1.0, 0.0625, 0.6881, 0.875, 0.6881, 0.875, 1.0, 0.9062, 1.0, 0.9062, 0.6881, 0.4062, 0.6881, 0.4062, 1.0, 0.4375, 1.0, 0.4375, 0.6881, 0.9062, 0.6881, 0.9062, 1.0, 0.9375, 1.0, 0.9375, 0.6881, 0.5938, 0.6881, 0.5938, 1.0, 0.625, 1.0, 0.625, 0.6881, 0.09375, 0.6881, 0.09375, 1.0, 0.125, 1.0, 0.125, 0.6881, 0.1875, 0.6881, 0.1875, 1.0, 0.2188, 1.0, 0.2188, 0.6881, 0.5625, 0.6881, 0.5625, 1.0, 0.5938, 1.0, 0.5938, 0.6881, 0.375, 0.6881, 0.375, 1.0, 0.4062, 1.0, 0.4062, 0.6881, 0.3125, 0.6881, 0.3125, 1.0, 0.3438, 1.0, 0.3438, 0.6881, 0.9688, 0.6881, 0.9688, 1.0, 1.0, 1.0, 1.0, 0.6881, 0.8125, 0.6881, 0.8125, 1.0, 0.8438, 1.0, 0.8438, 0.6881, 0.25, 0.6881, 0.25, 1.0, 0.2812, 1.0, 0.2812, 0.6881, 0.6875, 0.6881, 0.6875, 1.0, 0.7188, 1.0, 0.7188, 0.6881, 0.4375, 0.6881, 0.4375, 1.0, 0.4688, 1.0, 0.4688, 0.6881, 0.0625, 0.6881, 0.0625, 1.0, 0.09375, 1.0, 0.09375, 0.6881, 0.9375, 0.6881, 0.9375, 1.0, 0.9688, 1.0, 0.9688, 0.6881, 0.5312, 0.6881, 0.5312, 1.0, 0.5625, 1.0, 0.5625, 0.6881, 0.2812, 0.6881, 0.2812, 1.0, 0.3125, 1.0, 0.3125, 0.6881, 0.125, 0.6881, 0.125, 1.0, 0.1562, 1.0, 0.1562, 0.6881, 0.3438, 0.6881, 0.3438, 1.0, 0.375, 1.0, 0.375, 0.6881, 0.7188, 0.6881, 0.7188, 1.0, 0.75, 1.0, 0.75, 0.6881, 0.625, 0.6881, 0.625, 1.0, 0.6562, 1.0, 0.6562, 0.6881, 0.6562, 0.6881, 0.6562, 1.0, 0.6875, 1.0, 0.6875, 0.6881, 0.2188, 0.6881, 0.2188, 1.0, 0.25, 1.0, 0.25, 0.6881, 0.7812, 0.6881, 0.7812, 1.0, 0.8125, 1.0, 0.8125, 0.6881, 0.75, 0.6881, 0.75, 1.0, 0.7812, 1.0, 0.7812, 0.6881, 0.8438, 0.6881, 0.8438, 1.0, 0.875, 1.0, 0.875, 0.6881, 0.0, 0.6881, 0.0, 1.0, 0.03125, 1.0, 0.03125, 0.6881, 0.4688, 0.6881, 0.4688, 1.0, 0.5, 1.0, 0.5, 0.6881, 0.1562, 0.6881, 0.1562, 1.0, 0.1875, 1.0, 0.1875, 0.6881, 0.5, 0.6881, 0.5, 1.0, 0.5312, 1.0, 0.5312, 0.6881, 0.03125, 0.6881, 0.03125, 1.0, 0.0625, 1.0, 0.0625, 0.6881, 0.875, 0.6881, 0.875, 1.0, 0.9062, 1.0, 0.9062, 0.6881, 0.4062, 0.6881, 0.4062, 1.0, 0.4375, 1.0, 0.4375, 0.6881, 0.9062, 0.6881, 0.9062, 1.0, 0.9375, 1.0, 0.9375, 0.6881, 0.5938, 0.6881, 0.5938, 1.0, 0.625, 1.0, 0.625, 0.6881, 0.09375, 0.6881, 0.09375, 1.0, 0.125, 1.0, 0.125, 0.6881, 0.1875, 0.6881, 0.1875, 1.0, 0.2188, 1.0, 0.2188, 0.6881, 0.5625, 0.6881, 0.5625, 1.0, 0.5938, 1.0, 0.5938, 0.6881, 0.375, 0.6881, 0.375, 1.0, 0.4062, 1.0, 0.4062, 0.6881, 0.3125, 0.6881, 0.3125, 1.0, 0.3438, 1.0, 0.3438, 0.6881, 0.9688, 0.6881, 0.9688, 1.0, 1.0, 1.0, 1.0, 0.6881, 0.8125, 0.6881, 0.8125, 1.0, 0.8438, 1.0, 0.8438, 0.6881, 0.25, 0.6881, 0.25, 1.0, 0.2812, 1.0, 0.2812, 0.6881, 0.6875, 0.6881, 0.6875, 1.0, 0.7188, 1.0, 0.7188, 0.6881, 0.4375, 0.6881, 0.4375, 1.0, 0.4688, 1.0, 0.4688, 0.6881, 0.0625, 0.6881, 0.0625, 1.0, 0.09375, 1.0, 0.09375, 0.6881, 0.9375, 0.6881, 0.9375, 1.0, 0.9688, 1.0, 0.9688, 0.6881, 0.5312, 0.6881, 0.5312, 1.0, 0.5625, 1.0, 0.5625, 0.6881, 0.2812, 0.6881, 0.2812, 1.0, 0.3125, 1.0, 0.3125, 0.6881, 0.125, 0.75, 0.1302, 0.7466, 0.1303, 0.7472, 0.1304, 0.7477, 0.1305, 0.7481, 0.1308, 0.7485, 0.131, 0.7489, 0.1313, 0.7491, 0.1317, 0.7493, 0.132, 0.7493, 0.1324, 0.7493, 0.1327, 0.7491, 0.133, 0.7489, 0.1333, 0.7485, 0.1335, 0.7481, 0.1337, 0.7477, 0.1338, 0.7472, 0.1338, 0.7466, 0.2454, 0.7465, 0.2453, 0.7466, 0.2454, 0.7471, 0.2455, 0.7476, 0.2456, 0.748, 0.2459, 0.7485, 0.2461, 0.7488, 0.2465, 0.749, 0.2468, 0.7492, 0.2471, 0.7492, 0.2475, 0.7492, 0.2478, 0.749, 0.2481, 0.7488, 0.2484, 0.7485, 0.2486, 0.748, 0.2488, 0.7476, 0.2489, 0.7471, 0.2489, 0.7466, 0.2489, 0.7465, 0.3684, 0.7463, 0.3684, 0.7469, 0.3685, 0.7474, 0.3687, 0.7478, 0.3689, 0.7482, 0.3692, 0.7486, 0.3695, 0.7488, 0.3698, 0.749, 0.3702, 0.749, 0.3705, 0.749, 0.3709, 0.7488, 0.3712, 0.7486, 0.3714, 0.7482, 0.3717, 0.7478, 0.3718, 0.7475, 0.375, 0.75, 0.125, 0.6881, 0.125, 1.0, 0.1562, 1.0, 0.1562, 0.6881, 0.3438, 0.6881, 0.3438, 1.0, 0.375, 1.0, 0.375, 0.6881, 0.7188, 0.6976, 0.7188, 1.0, 0.75, 1.0, 0.75, 0.6976, 0.625, 0.6976, 0.625, 1.0, 0.6562, 1.0, 0.6562, 0.6976, 0.6562, 0.6976, 0.6562, 1.0, 0.6875, 1.0, 0.6875, 0.6976, 0.2188, 0.6976, 0.2188, 1.0, 0.25, 1.0, 0.25, 0.6976, 0.2462, 0.6976, 0.7812, 0.6976, 0.7812, 1.0, 0.8125, 1.0, 0.8125, 0.6976, 0.75, 0.6976, 0.75, 1.0, 0.7812, 1.0, 0.7812, 0.6976, 0.7541, 0.6976, 0.8438, 0.6976, 0.8438, 1.0, 0.875, 1.0, 0.875, 0.6976, 0.0, 0.6976, 0.0, 1.0, 0.03125, 1.0, 0.03125, 0.6976, 0.4688, 0.6976, 0.4688, 1.0, 0.5, 1.0, 0.5, 0.6976, 0.1562, 0.6976, 0.1562, 1.0, 0.1875, 1.0, 0.1875, 0.6976, 0.5, 0.6976, 0.5, 1.0, 0.5312, 1.0, 0.5312, 0.6976, 0.03125, 0.6976, 0.03125, 1.0, 0.0625, 1.0, 0.0625, 0.6976, 0.875, 0.6976, 0.875, 1.0, 0.9062, 1.0, 0.9062, 0.6976, 0.4062, 0.6976, 0.4062, 1.0, 0.4375, 1.0, 0.4375, 0.6976, 0.9062, 0.6976, 0.9062, 1.0, 0.9375, 1.0, 0.9375, 0.6976, 0.5938, 0.6976, 0.5938, 1.0, 0.625, 1.0, 0.625, 0.6976, 0.09375, 0.6976, 0.09375, 1.0, 0.125, 1.0, 0.125, 0.6976, 0.1875, 0.6976, 0.1875, 1.0, 0.2188, 1.0, 0.2188, 0.6976, 0.5625, 0.6976, 0.5625, 1.0, 0.5938, 1.0, 0.5938, 0.6976, 0.375, 0.6976, 0.375, 1.0, 0.4062, 1.0, 0.4062, 0.6976, 0.3125, 0.6976, 0.3125, 1.0, 0.3438, 1.0, 0.3438, 0.6976, 0.9688, 0.6976, 0.9688, 1.0, 1.0, 1.0, 1.0, 0.6976, 0.8125, 0.6976, 0.8125, 1.0, 0.8438, 1.0, 0.8438, 0.6976, 0.25, 0.6976, 0.25, 1.0, 0.2812, 1.0, 0.2812, 0.6976, 0.6875, 0.6976, 0.6875, 1.0, 0.7188, 1.0, 0.7188, 0.6976, 0.4375, 0.6976, 0.4375, 1.0, 0.4688, 1.0, 0.4688, 0.6976, 0.0625, 0.6976, 0.0625, 1.0, 0.09375, 1.0, 0.09375, 0.6976, 0.9375, 0.6976, 0.9375, 1.0, 0.9688, 1.0, 0.9688, 0.6976, 0.5312, 0.6976, 0.5312, 1.0, 0.5625, 1.0, 0.5625, 0.6976, 0.2812, 0.6976, 0.2812, 1.0, 0.3125, 1.0, 0.3125, 0.6976, 0.125, 0.6976, 0.125, 1.0, 0.1562, 1.0, 0.1562, 0.6976, 0.3438, 0.6976, 0.3438, 1.0, 0.375, 1.0, 0.375, 0.6976, 0.7188, 0.6976, 0.7188, 1.0, 0.75, 1.0, 0.75, 0.6976, 0.625, 0.6976, 0.625, 1.0, 0.6562, 1.0, 0.6562, 0.6976, 0.6562, 0.6976, 0.6562, 1.0, 0.6875, 1.0, 0.6875, 0.6976, 0.2188, 0.6976, 0.2188, 1.0, 0.25, 1.0, 0.25, 0.6976, 0.7812, 0.6976, 0.7812, 1.0, 0.8125, 1.0, 0.8125, 0.6976, 0.75, 0.6976, 0.75, 1.0, 0.7812, 1.0, 0.7812, 0.6976, 0.8438, 0.6976, 0.8438, 1.0, 0.875, 1.0, 0.875, 0.6976, 0.8449, 0.6976, 0.0, 0.6976, 0.0, 1.0, 0.03125, 1.0, 0.03125, 0.6976, 0.4688, 0.6976, 0.4688, 1.0, 0.5, 1.0, 0.5, 0.6976, 0.1562, 0.6976, 0.1562, 1.0, 0.1875, 1.0, 0.1875, 0.6976, 0.1578, 0.6976, 0.5, 0.6976, 0.5, 1.0, 0.5312, 1.0, 0.5312, 0.6976, 0.03125, 0.6976, 0.03125, 1.0, 0.0625, 1.0, 0.0625, 0.6976, 0.875, 0.6976, 0.875, 1.0, 0.9062, 1.0, 0.9062, 0.6976, 0.4062, 0.6976, 0.4062, 1.0, 0.4375, 1.0, 0.4375, 0.6976, 0.2456, 0.5017, 0.2455, 0.5021, 0.2454, 0.5026, 0.2453, 0.5032, 0.1338, 0.5032, 0.9062, 0.6976, 0.9062, 1.0, 0.9375, 1.0, 0.9375, 0.6976, 0.5938, 0.6976, 0.5938, 1.0, 0.625, 1.0, 0.625, 0.6976, 0.09375, 0.6976, 0.09375, 1.0, 0.125, 1.0, 0.125, 0.6976, 0.1875, 0.6976, 0.1875, 1.0, 0.2188, 1.0, 0.2188, 0.6976, 0.5625, 0.6976, 0.5625, 1.0, 0.5938, 1.0, 0.5938, 0.6976, 0.375, 0.6976, 0.375, 1.0, 0.4062, 1.0, 0.4062, 0.6976, 0.3125, 0.6976, 0.3125, 1.0, 0.3438, 1.0, 0.3438, 0.6976, 0.9688, 0.6976, 0.9688, 1.0, 1.0, 1.0, 1.0, 0.6976, 0.8125, 0.6976, 0.8125, 1.0, 0.8438, 1.0, 0.8438, 0.6976, 0.25, 0.6976, 0.25, 1.0, 0.2812, 1.0, 0.2812, 0.6976, 0.6875, 0.6976, 0.6875, 1.0, 0.7188, 1.0, 0.7188, 0.6976, 0.4375, 0.6976, 0.4375, 1.0, 0.4688, 1.0, 0.4688, 0.6976, 0.0625, 0.6976, 0.0625, 1.0, 0.09375, 1.0, 0.09375, 0.6976, 0.2812, 0.6976, 0.2812, 1.0, 0.3125, 1.0, 0.3125, 0.6976, 0.9375, 0.6976, 0.9375, 1.0, 0.9688, 1.0, 0.9688, 0.6976, 0.5312, 0.6976, 0.5312, 1.0, 0.5625, 1.0, 0.5625, 0.6976, 0.125, 0.6976, 0.125, 1.0, 0.1562, 1.0, 0.1562, 0.6976, 0.3438, 0.6976, 0.3438, 1.0, 0.375, 1.0, 0.375, 0.6976])
me_cube_005.materials.append(mat_material_004)
me_cube_005.use_remesh_preserve_volume = False
me_cube_005.use_remesh_preserve_attributes = False
me_cube_005.use_mirror_vertex_groups = False
me_cube_005.update()
me_cube_007 = bpy.data.meshes.new('Cube.007')
me_cube_007.from_pydata([(1.0, 1.0, 1.0), (1.0, 1.0, -1.0), (1.0, -1.0, 1.0), (1.0, -1.0, -1.0), (-1.0, 1.0, 1.0), (-1.0, 1.0, -1.0), (-1.0, -1.0, 1.0), (-1.0, -1.0, -1.0)], [], [(0, 4, 6, 2), (3, 2, 6, 7), (7, 6, 4, 5), (5, 1, 3, 7), (1, 0, 2, 3), (5, 4, 0, 1)])
_uv = me_cube_007.uv_layers.new(name='UVMap')
_uv.uv.foreach_set('vector', [0.625, 0.5, 0.875, 0.5, 0.875, 0.75, 0.625, 0.75, 0.375, 0.75, 0.625, 0.75, 0.625, 1.0, 0.375, 1.0, 0.375, 0.0, 0.625, 0.0, 0.625, 0.25, 0.375, 0.25, 0.125, 0.5, 0.375, 0.5, 0.375, 0.75, 0.125, 0.75, 0.375, 0.5, 0.625, 0.5, 0.625, 0.75, 0.375, 0.75, 0.375, 0.25, 0.625, 0.25, 0.625, 0.5, 0.375, 0.5])
me_cube_007.materials.append(mat_material_006)
me_cube_007.use_remesh_preserve_volume = False
me_cube_007.use_remesh_preserve_attributes = False
me_cube_007.use_mirror_vertex_groups = False
me_cube_007.update()
me_cube_008 = bpy.data.meshes.new('Cube.008')
me_cube_008.from_pydata([(1.0, 1.0, 1.0), (1.0, 1.0, -1.0), (1.0, -1.0, 1.0), (1.0, -1.0, -1.0), (-1.0, 1.0, 1.0), (-1.0, 1.0, -1.0), (-1.0, -1.0, 1.0), (-1.0, -1.0, -1.0)], [], [(0, 4, 6, 2), (3, 2, 6, 7), (7, 6, 4, 5), (5, 1, 3, 7), (1, 0, 2, 3), (5, 4, 0, 1)])
_uv = me_cube_008.uv_layers.new(name='UVMap')
_uv.uv.foreach_set('vector', [0.625, 0.5, 0.875, 0.5, 0.875, 0.75, 0.625, 0.75, 0.375, 0.75, 0.625, 0.75, 0.625, 1.0, 0.375, 1.0, 0.375, 0.0, 0.625, 0.0, 0.625, 0.25, 0.375, 0.25, 0.125, 0.5, 0.375, 0.5, 0.375, 0.75, 0.125, 0.75, 0.375, 0.5, 0.625, 0.5, 0.625, 0.75, 0.375, 0.75, 0.375, 0.25, 0.625, 0.25, 0.625, 0.5, 0.375, 0.5])
me_cube_008.materials.append(mat_material_007)
me_cube_008.use_remesh_preserve_volume = False
me_cube_008.use_remesh_preserve_attributes = False
me_cube_008.use_mirror_vertex_groups = False
me_cube_008.update()
me_cube_009 = bpy.data.meshes.new('Cube.009')
me_cube_009.from_pydata([(1.0, 1.0, 1.0), (1.0, 1.0, -1.0), (1.0, -1.0, 1.0), (1.0, -1.0, -1.0), (-1.0, 1.0, 1.0), (-1.0, 1.0, -1.0), (-1.0, -1.0, 1.0), (-1.0, -1.0, -1.0)], [], [(0, 4, 6, 2), (3, 2, 6, 7), (7, 6, 4, 5), (5, 1, 3, 7), (1, 0, 2, 3), (5, 4, 0, 1)])
_uv = me_cube_009.uv_layers.new(name='UVMap')
_uv.uv.foreach_set('vector', [0.625, 0.5, 0.875, 0.5, 0.875, 0.75, 0.625, 0.75, 0.375, 0.75, 0.625, 0.75, 0.625, 1.0, 0.375, 1.0, 0.375, 0.0, 0.625, 0.0, 0.625, 0.25, 0.375, 0.25, 0.125, 0.5, 0.375, 0.5, 0.375, 0.75, 0.125, 0.75, 0.375, 0.5, 0.625, 0.5, 0.625, 0.75, 0.375, 0.75, 0.375, 0.25, 0.625, 0.25, 0.625, 0.5, 0.375, 0.5])
me_cube_009.materials.append(mat_material_008)
me_cube_009.use_remesh_preserve_volume = False
me_cube_009.use_remesh_preserve_attributes = False
me_cube_009.use_mirror_vertex_groups = False
me_cube_009.update()
me_cylinder_002 = bpy.data.meshes.new('Cylinder.002')
me_cylinder_002.from_pydata([(0.0, 1.0, -1.0), (0.0, 1.0, 1.0), (0.1951, 0.9808, -1.0), (0.1951, 0.9808, 1.0), (0.3827, 0.9239, -1.0), (0.3827, 0.9239, 1.0), (0.5556, 0.8315, -1.0), (0.5556, 0.8315, 1.0), (0.7071, 0.7071, -1.0), (0.7071, 0.7071, 1.0), (0.8315, 0.5556, -1.0), (0.8315, 0.5556, 1.0), (0.9239, 0.3827, -1.0), (0.9239, 0.3827, 1.0), (0.9808, 0.1951, -1.0), (0.9808, 0.1951, 1.0), (1.0, 7.55e-08, -1.0), (1.0, 7.55e-08, 1.0), (0.9808, -0.1951, -1.0), (0.9808, -0.1951, 1.0), (0.9239, -0.3827, -1.0), (0.9239, -0.3827, 1.0), (0.8315, -0.5556, -1.0), (0.8315, -0.5556, 1.0), (0.7071, -0.7071, -1.0), (0.7071, -0.7071, 1.0), (0.5556, -0.8315, -1.0), (0.5556, -0.8315, 1.0), (0.3827, -0.9239, -1.0), (0.3827, -0.9239, 1.0), (0.1951, -0.9808, -1.0), (0.1951, -0.9808, 1.0), (-3.258e-07, -1.0, -1.0), (-3.258e-07, -1.0, 1.0), (-0.1951, -0.9808, -1.0), (-0.1951, -0.9808, 1.0), (-0.3827, -0.9239, -1.0), (-0.3827, -0.9239, 1.0), (-0.5556, -0.8315, -1.0), (-0.5556, -0.8315, 1.0), (-0.7071, -0.7071, -1.0), (-0.7071, -0.7071, 1.0), (-0.8315, -0.5556, -1.0), (-0.8315, -0.5556, 1.0), (-0.9239, -0.3827, -1.0), (-0.9239, -0.3827, 1.0), (-0.9808, -0.1951, -1.0), (-0.9808, -0.1951, 1.0), (-1.0, 9.656e-07, -1.0), (-1.0, 9.656e-07, 1.0), (-0.9808, 0.1951, -1.0), (-0.9808, 0.1951, 1.0), (-0.9239, 0.3827, -1.0), (-0.9239, 0.3827, 1.0), (-0.8315, 0.5556, -1.0), (-0.8315, 0.5556, 1.0), (-0.7071, 0.7071, -1.0), (-0.7071, 0.7071, 1.0), (-0.5556, 0.8315, -1.0), (-0.5556, 0.8315, 1.0), (-0.3827, 0.9239, -1.0), (-0.3827, 0.9239, 1.0), (-0.1951, 0.9808, -1.0), (-0.1951, 0.9808, 1.0)], [], [(0, 1, 3, 2), (2, 3, 5, 4), (4, 5, 7, 6), (6, 7, 9, 8), (8, 9, 11, 10), (10, 11, 13, 12), (12, 13, 15, 14), (14, 15, 17, 16), (16, 17, 19, 18), (18, 19, 21, 20), (20, 21, 23, 22), (22, 23, 25, 24), (24, 25, 27, 26), (26, 27, 29, 28), (28, 29, 31, 30), (30, 31, 33, 32), (32, 33, 35, 34), (34, 35, 37, 36), (36, 37, 39, 38), (38, 39, 41, 40), (40, 41, 43, 42), (42, 43, 45, 44), (44, 45, 47, 46), (46, 47, 49, 48), (48, 49, 51, 50), (50, 51, 53, 52), (52, 53, 55, 54), (54, 55, 57, 56), (56, 57, 59, 58), (58, 59, 61, 60), (3, 1, 63, 61, 59, 57, 55, 53, 51, 49, 47, 45, 43, 41, 39, 37, 35, 33, 31, 29, 27, 25, 23, 21, 19, 17, 15, 13, 11, 9, 7, 5), (60, 61, 63, 62), (62, 63, 1, 0), (0, 2, 4, 6, 8, 10, 12, 14, 16, 18, 20, 22, 24, 26, 28, 30, 32, 34, 36, 38, 40, 42, 44, 46, 48, 50, 52, 54, 56, 58, 60, 62)])
_uv = me_cylinder_002.uv_layers.new(name='UVMap')
_uv.uv.foreach_set('vector', [1.0, 0.5, 1.0, 1.0, 0.9688, 1.0, 0.9688, 0.5, 0.9688, 0.5, 0.9688, 1.0, 0.9375, 1.0, 0.9375, 0.5, 0.9375, 0.5, 0.9375, 1.0, 0.9062, 1.0, 0.9062, 0.5, 0.9062, 0.5, 0.9062, 1.0, 0.875, 1.0, 0.875, 0.5, 0.875, 0.5, 0.875, 1.0, 0.8438, 1.0, 0.8438, 0.5, 0.8438, 0.5, 0.8438, 1.0, 0.8125, 1.0, 0.8125, 0.5, 0.8125, 0.5, 0.8125, 1.0, 0.7812, 1.0, 0.7812, 0.5, 0.7812, 0.5, 0.7812, 1.0, 0.75, 1.0, 0.75, 0.5, 0.75, 0.5, 0.75, 1.0, 0.7188, 1.0, 0.7188, 0.5, 0.7188, 0.5, 0.7188, 1.0, 0.6875, 1.0, 0.6875, 0.5, 0.6875, 0.5, 0.6875, 1.0, 0.6562, 1.0, 0.6562, 0.5, 0.6562, 0.5, 0.6562, 1.0, 0.625, 1.0, 0.625, 0.5, 0.625, 0.5, 0.625, 1.0, 0.5938, 1.0, 0.5938, 0.5, 0.5938, 0.5, 0.5938, 1.0, 0.5625, 1.0, 0.5625, 0.5, 0.5625, 0.5, 0.5625, 1.0, 0.5312, 1.0, 0.5312, 0.5, 0.5312, 0.5, 0.5312, 1.0, 0.5, 1.0, 0.5, 0.5, 0.5, 0.5, 0.5, 1.0, 0.4688, 1.0, 0.4688, 0.5, 0.4688, 0.5, 0.4688, 1.0, 0.4375, 1.0, 0.4375, 0.5, 0.4375, 0.5, 0.4375, 1.0, 0.4062, 1.0, 0.4062, 0.5, 0.4062, 0.5, 0.4062, 1.0, 0.375, 1.0, 0.375, 0.5, 0.375, 0.5, 0.375, 1.0, 0.3438, 1.0, 0.3438, 0.5, 0.3438, 0.5, 0.3438, 1.0, 0.3125, 1.0, 0.3125, 0.5, 0.3125, 0.5, 0.3125, 1.0, 0.2812, 1.0, 0.2812, 0.5, 0.2812, 0.5, 0.2812, 1.0, 0.25, 1.0, 0.25, 0.5, 0.25, 0.5, 0.25, 1.0, 0.2188, 1.0, 0.2188, 0.5, 0.2188, 0.5, 0.2188, 1.0, 0.1875, 1.0, 0.1875, 0.5, 0.1875, 0.5, 0.1875, 1.0, 0.1562, 1.0, 0.1562, 0.5, 0.1562, 0.5, 0.1562, 1.0, 0.125, 1.0, 0.125, 0.5, 0.125, 0.5, 0.125, 1.0, 0.09375, 1.0, 0.09375, 0.5, 0.09375, 0.5, 0.09375, 1.0, 0.0625, 1.0, 0.0625, 0.5, 0.2968, 0.4854, 0.25, 0.49, 0.2032, 0.4854, 0.1582, 0.4717, 0.1167, 0.4496, 0.08029, 0.4197, 0.05045, 0.3833, 0.02827, 0.3418, 0.01461, 0.2968, 0.01, 0.25, 0.01461, 0.2032, 0.02827, 0.1582, 0.05045, 0.1167, 0.08029, 0.08029, 0.1167, 0.05045, 0.1582, 0.02827, 0.2032, 0.01461, 0.25, 0.01, 0.2968, 0.01461, 0.3418, 0.02827, 0.3833, 0.05045, 0.4197, 0.08029, 0.4496, 0.1167, 0.4717, 0.1582, 0.4854, 0.2032, 0.49, 0.25, 0.4854, 0.2968, 0.4717, 0.3418, 0.4496, 0.3833, 0.4197, 0.4197, 0.3833, 0.4496, 0.3418, 0.4717, 0.0625, 0.5, 0.0625, 1.0, 0.03125, 1.0, 0.03125, 0.5, 0.03125, 0.5, 0.03125, 1.0, 0.0, 1.0, 0.0, 0.5, 0.75, 0.49, 0.7968, 0.4854, 0.8418, 0.4717, 0.8833, 0.4496, 0.9197, 0.4197, 0.9496, 0.3833, 0.9717, 0.3418, 0.9854, 0.2968, 0.99, 0.25, 0.9854, 0.2032, 0.9717, 0.1582, 0.9496, 0.1167, 0.9197, 0.08029, 0.8833, 0.05045, 0.8418, 0.02827, 0.7968, 0.01461, 0.75, 0.01, 0.7032, 0.01461, 0.6582, 0.02827, 0.6167, 0.05045, 0.5803, 0.08029, 0.5504, 0.1167, 0.5283, 0.1582, 0.5146, 0.2032, 0.51, 0.25, 0.5146, 0.2968, 0.5283, 0.3418, 0.5504, 0.3833, 0.5803, 0.4197, 0.6167, 0.4496, 0.6582, 0.4717, 0.7032, 0.4854])
me_cylinder_002.use_remesh_fix_poles = True
me_cylinder_002.use_remesh_preserve_attributes = False
me_cylinder_002.use_mirror_vertex_groups = False
me_cylinder_002.update()
me_cylinder_003 = bpy.data.meshes.new('Cylinder.003')
me_cylinder_003.from_pydata([(0.0, 1.0, -1.0), (0.0, 1.0, 1.0), (0.1951, 0.9808, -1.0), (0.1951, 0.9808, 1.0), (0.3827, 0.9239, -1.0), (0.3827, 0.9239, 1.0), (0.5556, 0.8315, -1.0), (0.5556, 0.8315, 1.0), (0.7071, 0.7071, -1.0), (0.7071, 0.7071, 1.0), (0.8315, 0.5556, -1.0), (0.8315, 0.5556, 1.0), (0.9239, 0.3827, -1.0), (0.9239, 0.3827, 1.0), (0.9808, 0.1951, -1.0), (0.9808, 0.1951, 1.0), (1.0, 7.55e-08, -1.0), (1.0, 7.55e-08, 1.0), (0.9808, -0.1951, -1.0), (0.9808, -0.1951, 1.0), (0.9239, -0.3827, -1.0), (0.9239, -0.3827, 1.0), (0.8315, -0.5556, -1.0), (0.8315, -0.5556, 1.0), (0.7071, -0.7071, -1.0), (0.7071, -0.7071, 1.0), (0.5556, -0.8315, -1.0), (0.5556, -0.8315, 1.0), (0.3827, -0.9239, -1.0), (0.3827, -0.9239, 1.0), (0.1951, -0.9808, -1.0), (0.1951, -0.9808, 1.0), (-3.258e-07, -1.0, -1.0), (-3.258e-07, -1.0, 1.0), (-0.1951, -0.9808, -1.0), (-0.1951, -0.9808, 1.0), (-0.3827, -0.9239, -1.0), (-0.3827, -0.9239, 1.0), (-0.5556, -0.8315, -1.0), (-0.5556, -0.8315, 1.0), (-0.7071, -0.7071, -1.0), (-0.7071, -0.7071, 1.0), (-0.8315, -0.5556, -1.0), (-0.8315, -0.5556, 1.0), (-0.9239, -0.3827, -1.0), (-0.9239, -0.3827, 1.0), (-0.9808, -0.1951, -1.0), (-0.9808, -0.1951, 1.0), (-1.0, 9.656e-07, -1.0), (-1.0, 9.656e-07, 1.0), (-0.9808, 0.1951, -1.0), (-0.9808, 0.1951, 1.0), (-0.9239, 0.3827, -1.0), (-0.9239, 0.3827, 1.0), (-0.8315, 0.5556, -1.0), (-0.8315, 0.5556, 1.0), (-0.7071, 0.7071, -1.0), (-0.7071, 0.7071, 1.0), (-0.5556, 0.8315, -1.0), (-0.5556, 0.8315, 1.0), (-0.3827, 0.9239, -1.0), (-0.3827, 0.9239, 1.0), (-0.1951, 0.9808, -1.0), (-0.1951, 0.9808, 1.0)], [], [(0, 1, 3, 2), (2, 3, 5, 4), (4, 5, 7, 6), (6, 7, 9, 8), (8, 9, 11, 10), (10, 11, 13, 12), (12, 13, 15, 14), (14, 15, 17, 16), (16, 17, 19, 18), (18, 19, 21, 20), (20, 21, 23, 22), (22, 23, 25, 24), (24, 25, 27, 26), (26, 27, 29, 28), (28, 29, 31, 30), (30, 31, 33, 32), (32, 33, 35, 34), (34, 35, 37, 36), (36, 37, 39, 38), (38, 39, 41, 40), (40, 41, 43, 42), (42, 43, 45, 44), (44, 45, 47, 46), (46, 47, 49, 48), (48, 49, 51, 50), (50, 51, 53, 52), (52, 53, 55, 54), (54, 55, 57, 56), (56, 57, 59, 58), (58, 59, 61, 60), (3, 1, 63, 61, 59, 57, 55, 53, 51, 49, 47, 45, 43, 41, 39, 37, 35, 33, 31, 29, 27, 25, 23, 21, 19, 17, 15, 13, 11, 9, 7, 5), (60, 61, 63, 62), (62, 63, 1, 0), (0, 2, 4, 6, 8, 10, 12, 14, 16, 18, 20, 22, 24, 26, 28, 30, 32, 34, 36, 38, 40, 42, 44, 46, 48, 50, 52, 54, 56, 58, 60, 62)])
_uv = me_cylinder_003.uv_layers.new(name='UVMap')
_uv.uv.foreach_set('vector', [1.0, 0.5, 1.0, 1.0, 0.9688, 1.0, 0.9688, 0.5, 0.9688, 0.5, 0.9688, 1.0, 0.9375, 1.0, 0.9375, 0.5, 0.9375, 0.5, 0.9375, 1.0, 0.9062, 1.0, 0.9062, 0.5, 0.9062, 0.5, 0.9062, 1.0, 0.875, 1.0, 0.875, 0.5, 0.875, 0.5, 0.875, 1.0, 0.8438, 1.0, 0.8438, 0.5, 0.8438, 0.5, 0.8438, 1.0, 0.8125, 1.0, 0.8125, 0.5, 0.8125, 0.5, 0.8125, 1.0, 0.7812, 1.0, 0.7812, 0.5, 0.7812, 0.5, 0.7812, 1.0, 0.75, 1.0, 0.75, 0.5, 0.75, 0.5, 0.75, 1.0, 0.7188, 1.0, 0.7188, 0.5, 0.7188, 0.5, 0.7188, 1.0, 0.6875, 1.0, 0.6875, 0.5, 0.6875, 0.5, 0.6875, 1.0, 0.6562, 1.0, 0.6562, 0.5, 0.6562, 0.5, 0.6562, 1.0, 0.625, 1.0, 0.625, 0.5, 0.625, 0.5, 0.625, 1.0, 0.5938, 1.0, 0.5938, 0.5, 0.5938, 0.5, 0.5938, 1.0, 0.5625, 1.0, 0.5625, 0.5, 0.5625, 0.5, 0.5625, 1.0, 0.5312, 1.0, 0.5312, 0.5, 0.5312, 0.5, 0.5312, 1.0, 0.5, 1.0, 0.5, 0.5, 0.5, 0.5, 0.5, 1.0, 0.4688, 1.0, 0.4688, 0.5, 0.4688, 0.5, 0.4688, 1.0, 0.4375, 1.0, 0.4375, 0.5, 0.4375, 0.5, 0.4375, 1.0, 0.4062, 1.0, 0.4062, 0.5, 0.4062, 0.5, 0.4062, 1.0, 0.375, 1.0, 0.375, 0.5, 0.375, 0.5, 0.375, 1.0, 0.3438, 1.0, 0.3438, 0.5, 0.3438, 0.5, 0.3438, 1.0, 0.3125, 1.0, 0.3125, 0.5, 0.3125, 0.5, 0.3125, 1.0, 0.2812, 1.0, 0.2812, 0.5, 0.2812, 0.5, 0.2812, 1.0, 0.25, 1.0, 0.25, 0.5, 0.25, 0.5, 0.25, 1.0, 0.2188, 1.0, 0.2188, 0.5, 0.2188, 0.5, 0.2188, 1.0, 0.1875, 1.0, 0.1875, 0.5, 0.1875, 0.5, 0.1875, 1.0, 0.1562, 1.0, 0.1562, 0.5, 0.1562, 0.5, 0.1562, 1.0, 0.125, 1.0, 0.125, 0.5, 0.125, 0.5, 0.125, 1.0, 0.09375, 1.0, 0.09375, 0.5, 0.09375, 0.5, 0.09375, 1.0, 0.0625, 1.0, 0.0625, 0.5, 0.2968, 0.4854, 0.25, 0.49, 0.2032, 0.4854, 0.1582, 0.4717, 0.1167, 0.4496, 0.08029, 0.4197, 0.05045, 0.3833, 0.02827, 0.3418, 0.01461, 0.2968, 0.01, 0.25, 0.01461, 0.2032, 0.02827, 0.1582, 0.05045, 0.1167, 0.08029, 0.08029, 0.1167, 0.05045, 0.1582, 0.02827, 0.2032, 0.01461, 0.25, 0.01, 0.2968, 0.01461, 0.3418, 0.02827, 0.3833, 0.05045, 0.4197, 0.08029, 0.4496, 0.1167, 0.4717, 0.1582, 0.4854, 0.2032, 0.49, 0.25, 0.4854, 0.2968, 0.4717, 0.3418, 0.4496, 0.3833, 0.4197, 0.4197, 0.3833, 0.4496, 0.3418, 0.4717, 0.0625, 0.5, 0.0625, 1.0, 0.03125, 1.0, 0.03125, 0.5, 0.03125, 0.5, 0.03125, 1.0, 0.0, 1.0, 0.0, 0.5, 0.75, 0.49, 0.7968, 0.4854, 0.8418, 0.4717, 0.8833, 0.4496, 0.9197, 0.4197, 0.9496, 0.3833, 0.9717, 0.3418, 0.9854, 0.2968, 0.99, 0.25, 0.9854, 0.2032, 0.9717, 0.1582, 0.9496, 0.1167, 0.9197, 0.08029, 0.8833, 0.05045, 0.8418, 0.02827, 0.7968, 0.01461, 0.75, 0.01, 0.7032, 0.01461, 0.6582, 0.02827, 0.6167, 0.05045, 0.5803, 0.08029, 0.5504, 0.1167, 0.5283, 0.1582, 0.5146, 0.2032, 0.51, 0.25, 0.5146, 0.2968, 0.5283, 0.3418, 0.5504, 0.3833, 0.5803, 0.4197, 0.6167, 0.4496, 0.6582, 0.4717, 0.7032, 0.4854])
me_cylinder_003.use_remesh_fix_poles = True
me_cylinder_003.use_remesh_preserve_attributes = False
me_cylinder_003.use_mirror_vertex_groups = False
me_cylinder_003.update()
me_cylinder_005 = bpy.data.meshes.new('Cylinder.005')
me_cylinder_005.from_pydata([(0.0, 1.0, -1.0), (0.0, 1.0, 1.0), (0.1951, 0.9808, -1.0), (0.1951, 0.9808, 1.0), (0.3827, 0.9239, -1.0), (0.3827, 0.9239, 1.0), (0.5556, 0.8315, -1.0), (0.5556, 0.8315, 1.0), (0.7071, 0.7071, -1.0), (0.7071, 0.7071, 1.0), (0.8315, 0.5556, -1.0), (0.8315, 0.5556, 1.0), (0.9239, 0.3827, -1.0), (0.9239, 0.3827, 1.0), (0.9808, 0.1951, -1.0), (0.9808, 0.1951, 1.0), (1.0, 7.55e-08, -1.0), (1.0, 7.55e-08, 1.0), (0.9808, -0.1951, -1.0), (0.9808, -0.1951, 1.0), (0.9239, -0.3827, -1.0), (0.9239, -0.3827, 1.0), (0.8315, -0.5556, -1.0), (0.8315, -0.5556, 1.0), (0.7071, -0.7071, -1.0), (0.7071, -0.7071, 1.0), (0.5556, -0.8315, -1.0), (0.5556, -0.8315, 1.0), (0.3827, -0.9239, -1.0), (0.3827, -0.9239, 1.0), (0.1951, -0.9808, -1.0), (0.1951, -0.9808, 1.0), (-3.258e-07, -1.0, -1.0), (-3.258e-07, -1.0, 1.0), (-0.1951, -0.9808, -1.0), (-0.1951, -0.9808, 1.0), (-0.3827, -0.9239, -1.0), (-0.3827, -0.9239, 1.0), (-0.5556, -0.8315, -1.0), (-0.5556, -0.8315, 1.0), (-0.7071, -0.7071, -1.0), (-0.7071, -0.7071, 1.0), (-0.8315, -0.5556, -1.0), (-0.8315, -0.5556, 1.0), (-0.9239, -0.3827, -1.0), (-0.9239, -0.3827, 1.0), (-0.9808, -0.1951, -1.0), (-0.9808, -0.1951, 1.0), (-1.0, 9.656e-07, -1.0), (-1.0, 9.656e-07, 1.0), (-0.9808, 0.1951, -1.0), (-0.9808, 0.1951, 1.0), (-0.9239, 0.3827, -1.0), (-0.9239, 0.3827, 1.0), (-0.8315, 0.5556, -1.0), (-0.8315, 0.5556, 1.0), (-0.7071, 0.7071, -1.0), (-0.7071, 0.7071, 1.0), (-0.5556, 0.8315, -1.0), (-0.5556, 0.8315, 1.0), (-0.3827, 0.9239, -1.0), (-0.3827, 0.9239, 1.0), (-0.1951, 0.9808, -1.0), (-0.1951, 0.9808, 1.0)], [], [(0, 1, 3, 2), (2, 3, 5, 4), (4, 5, 7, 6), (6, 7, 9, 8), (8, 9, 11, 10), (10, 11, 13, 12), (12, 13, 15, 14), (14, 15, 17, 16), (16, 17, 19, 18), (18, 19, 21, 20), (20, 21, 23, 22), (22, 23, 25, 24), (24, 25, 27, 26), (26, 27, 29, 28), (28, 29, 31, 30), (30, 31, 33, 32), (32, 33, 35, 34), (34, 35, 37, 36), (36, 37, 39, 38), (38, 39, 41, 40), (40, 41, 43, 42), (42, 43, 45, 44), (44, 45, 47, 46), (46, 47, 49, 48), (48, 49, 51, 50), (50, 51, 53, 52), (52, 53, 55, 54), (54, 55, 57, 56), (56, 57, 59, 58), (58, 59, 61, 60), (3, 1, 63, 61, 59, 57, 55, 53, 51, 49, 47, 45, 43, 41, 39, 37, 35, 33, 31, 29, 27, 25, 23, 21, 19, 17, 15, 13, 11, 9, 7, 5), (60, 61, 63, 62), (62, 63, 1, 0), (0, 2, 4, 6, 8, 10, 12, 14, 16, 18, 20, 22, 24, 26, 28, 30, 32, 34, 36, 38, 40, 42, 44, 46, 48, 50, 52, 54, 56, 58, 60, 62)])
_uv = me_cylinder_005.uv_layers.new(name='UVMap')
_uv.uv.foreach_set('vector', [1.0, 0.5, 1.0, 1.0, 0.9688, 1.0, 0.9688, 0.5, 0.9688, 0.5, 0.9688, 1.0, 0.9375, 1.0, 0.9375, 0.5, 0.9375, 0.5, 0.9375, 1.0, 0.9062, 1.0, 0.9062, 0.5, 0.9062, 0.5, 0.9062, 1.0, 0.875, 1.0, 0.875, 0.5, 0.875, 0.5, 0.875, 1.0, 0.8438, 1.0, 0.8438, 0.5, 0.8438, 0.5, 0.8438, 1.0, 0.8125, 1.0, 0.8125, 0.5, 0.8125, 0.5, 0.8125, 1.0, 0.7812, 1.0, 0.7812, 0.5, 0.7812, 0.5, 0.7812, 1.0, 0.75, 1.0, 0.75, 0.5, 0.75, 0.5, 0.75, 1.0, 0.7188, 1.0, 0.7188, 0.5, 0.7188, 0.5, 0.7188, 1.0, 0.6875, 1.0, 0.6875, 0.5, 0.6875, 0.5, 0.6875, 1.0, 0.6562, 1.0, 0.6562, 0.5, 0.6562, 0.5, 0.6562, 1.0, 0.625, 1.0, 0.625, 0.5, 0.625, 0.5, 0.625, 1.0, 0.5938, 1.0, 0.5938, 0.5, 0.5938, 0.5, 0.5938, 1.0, 0.5625, 1.0, 0.5625, 0.5, 0.5625, 0.5, 0.5625, 1.0, 0.5312, 1.0, 0.5312, 0.5, 0.5312, 0.5, 0.5312, 1.0, 0.5, 1.0, 0.5, 0.5, 0.5, 0.5, 0.5, 1.0, 0.4688, 1.0, 0.4688, 0.5, 0.4688, 0.5, 0.4688, 1.0, 0.4375, 1.0, 0.4375, 0.5, 0.4375, 0.5, 0.4375, 1.0, 0.4062, 1.0, 0.4062, 0.5, 0.4062, 0.5, 0.4062, 1.0, 0.375, 1.0, 0.375, 0.5, 0.375, 0.5, 0.375, 1.0, 0.3438, 1.0, 0.3438, 0.5, 0.3438, 0.5, 0.3438, 1.0, 0.3125, 1.0, 0.3125, 0.5, 0.3125, 0.5, 0.3125, 1.0, 0.2812, 1.0, 0.2812, 0.5, 0.2812, 0.5, 0.2812, 1.0, 0.25, 1.0, 0.25, 0.5, 0.25, 0.5, 0.25, 1.0, 0.2188, 1.0, 0.2188, 0.5, 0.2188, 0.5, 0.2188, 1.0, 0.1875, 1.0, 0.1875, 0.5, 0.1875, 0.5, 0.1875, 1.0, 0.1562, 1.0, 0.1562, 0.5, 0.1562, 0.5, 0.1562, 1.0, 0.125, 1.0, 0.125, 0.5, 0.125, 0.5, 0.125, 1.0, 0.09375, 1.0, 0.09375, 0.5, 0.09375, 0.5, 0.09375, 1.0, 0.0625, 1.0, 0.0625, 0.5, 0.2968, 0.4854, 0.25, 0.49, 0.2032, 0.4854, 0.1582, 0.4717, 0.1167, 0.4496, 0.08029, 0.4197, 0.05045, 0.3833, 0.02827, 0.3418, 0.01461, 0.2968, 0.01, 0.25, 0.01461, 0.2032, 0.02827, 0.1582, 0.05045, 0.1167, 0.08029, 0.08029, 0.1167, 0.05045, 0.1582, 0.02827, 0.2032, 0.01461, 0.25, 0.01, 0.2968, 0.01461, 0.3418, 0.02827, 0.3833, 0.05045, 0.4197, 0.08029, 0.4496, 0.1167, 0.4717, 0.1582, 0.4854, 0.2032, 0.49, 0.25, 0.4854, 0.2968, 0.4717, 0.3418, 0.4496, 0.3833, 0.4197, 0.4197, 0.3833, 0.4496, 0.3418, 0.4717, 0.0625, 0.5, 0.0625, 1.0, 0.03125, 1.0, 0.03125, 0.5, 0.03125, 0.5, 0.03125, 1.0, 0.0, 1.0, 0.0, 0.5, 0.75, 0.49, 0.7968, 0.4854, 0.8418, 0.4717, 0.8833, 0.4496, 0.9197, 0.4197, 0.9496, 0.3833, 0.9717, 0.3418, 0.9854, 0.2968, 0.99, 0.25, 0.9854, 0.2032, 0.9717, 0.1582, 0.9496, 0.1167, 0.9197, 0.08029, 0.8833, 0.05045, 0.8418, 0.02827, 0.7968, 0.01461, 0.75, 0.01, 0.7032, 0.01461, 0.6582, 0.02827, 0.6167, 0.05045, 0.5803, 0.08029, 0.5504, 0.1167, 0.5283, 0.1582, 0.5146, 0.2032, 0.51, 0.25, 0.5146, 0.2968, 0.5283, 0.3418, 0.5504, 0.3833, 0.5803, 0.4197, 0.6167, 0.4496, 0.6582, 0.4717, 0.7032, 0.4854])
me_cylinder_005.use_remesh_fix_poles = True
me_cylinder_005.use_remesh_preserve_attributes = False
me_cylinder_005.use_mirror_vertex_groups = False
me_cylinder_005.update()
me_cylinder_006 = bpy.data.meshes.new('Cylinder.006')
me_cylinder_006.from_pydata([(0.0, 1.0, -1.0), (0.0, 1.0, 1.0), (0.1951, 0.9808, -1.0), (0.1951, 0.9808, 1.0), (0.3827, 0.9239, -1.0), (0.3827, 0.9239, 1.0), (0.5556, 0.8315, -1.0), (0.5556, 0.8315, 1.0), (0.7071, 0.7071, -1.0), (0.7071, 0.7071, 1.0), (0.8315, 0.5556, -1.0), (0.8315, 0.5556, 1.0), (0.9239, 0.3827, -1.0), (0.9239, 0.3827, 1.0), (0.9808, 0.1951, -1.0), (0.9808, 0.1951, 1.0), (1.0, 7.55e-08, -1.0), (1.0, 7.55e-08, 1.0), (0.9808, -0.1951, -1.0), (0.9808, -0.1951, 1.0), (0.9239, -0.3827, -1.0), (0.9239, -0.3827, 1.0), (0.8315, -0.5556, -1.0), (0.8315, -0.5556, 1.0), (0.7071, -0.7071, -1.0), (0.7071, -0.7071, 1.0), (0.5556, -0.8315, -1.0), (0.5556, -0.8315, 1.0), (0.3827, -0.9239, -1.0), (0.3827, -0.9239, 1.0), (0.1951, -0.9808, -1.0), (0.1951, -0.9808, 1.0), (-3.258e-07, -1.0, -1.0), (-3.258e-07, -1.0, 1.0), (-0.1951, -0.9808, -1.0), (-0.1951, -0.9808, 1.0), (-0.3827, -0.9239, -1.0), (-0.3827, -0.9239, 1.0), (-0.5556, -0.8315, -1.0), (-0.5556, -0.8315, 1.0), (-0.7071, -0.7071, -1.0), (-0.7071, -0.7071, 1.0), (-0.8315, -0.5556, -1.0), (-0.8315, -0.5556, 1.0), (-0.9239, -0.3827, -1.0), (-0.9239, -0.3827, 1.0), (-0.9808, -0.1951, -1.0), (-0.9808, -0.1951, 1.0), (-1.0, 9.656e-07, -1.0), (-1.0, 9.656e-07, 1.0), (-0.9808, 0.1951, -1.0), (-0.9808, 0.1951, 1.0), (-0.9239, 0.3827, -1.0), (-0.9239, 0.3827, 1.0), (-0.8315, 0.5556, -1.0), (-0.8315, 0.5556, 1.0), (-0.7071, 0.7071, -1.0), (-0.7071, 0.7071, 1.0), (-0.5556, 0.8315, -1.0), (-0.5556, 0.8315, 1.0), (-0.3827, 0.9239, -1.0), (-0.3827, 0.9239, 1.0), (-0.1951, 0.9808, -1.0), (-0.1951, 0.9808, 1.0)], [], [(0, 1, 3, 2), (2, 3, 5, 4), (4, 5, 7, 6), (6, 7, 9, 8), (8, 9, 11, 10), (10, 11, 13, 12), (12, 13, 15, 14), (14, 15, 17, 16), (16, 17, 19, 18), (18, 19, 21, 20), (20, 21, 23, 22), (22, 23, 25, 24), (24, 25, 27, 26), (26, 27, 29, 28), (28, 29, 31, 30), (30, 31, 33, 32), (32, 33, 35, 34), (34, 35, 37, 36), (36, 37, 39, 38), (38, 39, 41, 40), (40, 41, 43, 42), (42, 43, 45, 44), (44, 45, 47, 46), (46, 47, 49, 48), (48, 49, 51, 50), (50, 51, 53, 52), (52, 53, 55, 54), (54, 55, 57, 56), (56, 57, 59, 58), (58, 59, 61, 60), (3, 1, 63, 61, 59, 57, 55, 53, 51, 49, 47, 45, 43, 41, 39, 37, 35, 33, 31, 29, 27, 25, 23, 21, 19, 17, 15, 13, 11, 9, 7, 5), (60, 61, 63, 62), (62, 63, 1, 0), (0, 2, 4, 6, 8, 10, 12, 14, 16, 18, 20, 22, 24, 26, 28, 30, 32, 34, 36, 38, 40, 42, 44, 46, 48, 50, 52, 54, 56, 58, 60, 62)])
_uv = me_cylinder_006.uv_layers.new(name='UVMap')
_uv.uv.foreach_set('vector', [1.0, 0.5, 1.0, 1.0, 0.9688, 1.0, 0.9688, 0.5, 0.9688, 0.5, 0.9688, 1.0, 0.9375, 1.0, 0.9375, 0.5, 0.9375, 0.5, 0.9375, 1.0, 0.9062, 1.0, 0.9062, 0.5, 0.9062, 0.5, 0.9062, 1.0, 0.875, 1.0, 0.875, 0.5, 0.875, 0.5, 0.875, 1.0, 0.8438, 1.0, 0.8438, 0.5, 0.8438, 0.5, 0.8438, 1.0, 0.8125, 1.0, 0.8125, 0.5, 0.8125, 0.5, 0.8125, 1.0, 0.7812, 1.0, 0.7812, 0.5, 0.7812, 0.5, 0.7812, 1.0, 0.75, 1.0, 0.75, 0.5, 0.75, 0.5, 0.75, 1.0, 0.7188, 1.0, 0.7188, 0.5, 0.7188, 0.5, 0.7188, 1.0, 0.6875, 1.0, 0.6875, 0.5, 0.6875, 0.5, 0.6875, 1.0, 0.6562, 1.0, 0.6562, 0.5, 0.6562, 0.5, 0.6562, 1.0, 0.625, 1.0, 0.625, 0.5, 0.625, 0.5, 0.625, 1.0, 0.5938, 1.0, 0.5938, 0.5, 0.5938, 0.5, 0.5938, 1.0, 0.5625, 1.0, 0.5625, 0.5, 0.5625, 0.5, 0.5625, 1.0, 0.5312, 1.0, 0.5312, 0.5, 0.5312, 0.5, 0.5312, 1.0, 0.5, 1.0, 0.5, 0.5, 0.5, 0.5, 0.5, 1.0, 0.4688, 1.0, 0.4688, 0.5, 0.4688, 0.5, 0.4688, 1.0, 0.4375, 1.0, 0.4375, 0.5, 0.4375, 0.5, 0.4375, 1.0, 0.4062, 1.0, 0.4062, 0.5, 0.4062, 0.5, 0.4062, 1.0, 0.375, 1.0, 0.375, 0.5, 0.375, 0.5, 0.375, 1.0, 0.3438, 1.0, 0.3438, 0.5, 0.3438, 0.5, 0.3438, 1.0, 0.3125, 1.0, 0.3125, 0.5, 0.3125, 0.5, 0.3125, 1.0, 0.2812, 1.0, 0.2812, 0.5, 0.2812, 0.5, 0.2812, 1.0, 0.25, 1.0, 0.25, 0.5, 0.25, 0.5, 0.25, 1.0, 0.2188, 1.0, 0.2188, 0.5, 0.2188, 0.5, 0.2188, 1.0, 0.1875, 1.0, 0.1875, 0.5, 0.1875, 0.5, 0.1875, 1.0, 0.1562, 1.0, 0.1562, 0.5, 0.1562, 0.5, 0.1562, 1.0, 0.125, 1.0, 0.125, 0.5, 0.125, 0.5, 0.125, 1.0, 0.09375, 1.0, 0.09375, 0.5, 0.09375, 0.5, 0.09375, 1.0, 0.0625, 1.0, 0.0625, 0.5, 0.2968, 0.4854, 0.25, 0.49, 0.2032, 0.4854, 0.1582, 0.4717, 0.1167, 0.4496, 0.08029, 0.4197, 0.05045, 0.3833, 0.02827, 0.3418, 0.01461, 0.2968, 0.01, 0.25, 0.01461, 0.2032, 0.02827, 0.1582, 0.05045, 0.1167, 0.08029, 0.08029, 0.1167, 0.05045, 0.1582, 0.02827, 0.2032, 0.01461, 0.25, 0.01, 0.2968, 0.01461, 0.3418, 0.02827, 0.3833, 0.05045, 0.4197, 0.08029, 0.4496, 0.1167, 0.4717, 0.1582, 0.4854, 0.2032, 0.49, 0.25, 0.4854, 0.2968, 0.4717, 0.3418, 0.4496, 0.3833, 0.4197, 0.4197, 0.3833, 0.4496, 0.3418, 0.4717, 0.0625, 0.5, 0.0625, 1.0, 0.03125, 1.0, 0.03125, 0.5, 0.03125, 0.5, 0.03125, 1.0, 0.0, 1.0, 0.0, 0.5, 0.75, 0.49, 0.7968, 0.4854, 0.8418, 0.4717, 0.8833, 0.4496, 0.9197, 0.4197, 0.9496, 0.3833, 0.9717, 0.3418, 0.9854, 0.2968, 0.99, 0.25, 0.9854, 0.2032, 0.9717, 0.1582, 0.9496, 0.1167, 0.9197, 0.08029, 0.8833, 0.05045, 0.8418, 0.02827, 0.7968, 0.01461, 0.75, 0.01, 0.7032, 0.01461, 0.6582, 0.02827, 0.6167, 0.05045, 0.5803, 0.08029, 0.5504, 0.1167, 0.5283, 0.1582, 0.5146, 0.2032, 0.51, 0.25, 0.5146, 0.2968, 0.5283, 0.3418, 0.5504, 0.3833, 0.5803, 0.4197, 0.6167, 0.4496, 0.6582, 0.4717, 0.7032, 0.4854])
me_cylinder_006.use_remesh_fix_poles = True
me_cylinder_006.use_remesh_preserve_attributes = False
me_cylinder_006.use_mirror_vertex_groups = False
me_cylinder_006.update()
me_cylinder_001 = bpy.data.meshes.new('Cylinder.001')
me_cylinder_001.from_pydata([(0.0, 1.0, -1.0), (0.0, 1.0, 1.0), (0.1951, 0.9808, -1.0), (0.1951, 0.9808, 1.0), (0.3827, 0.9239, -1.0), (0.3827, 0.9239, 1.0), (0.5556, 0.8315, -1.0), (0.5556, 0.8315, 1.0), (0.7071, 0.7071, -1.0), (0.7071, 0.7071, 1.0), (0.8315, 0.5556, -1.0), (0.8315, 0.5556, 1.0), (0.9239, 0.3827, -1.0), (0.9239, 0.3827, 1.0), (0.9808, 0.1951, -1.0), (0.9808, 0.1951, 1.0), (1.0, 7.55e-08, -1.0), (1.0, 7.55e-08, 1.0), (0.9808, -0.1951, -1.0), (0.9808, -0.1951, 1.0), (0.9239, -0.3827, -1.0), (0.9239, -0.3827, 1.0), (0.8315, -0.5556, -1.0), (0.8315, -0.5556, 1.0), (0.7071, -0.7071, -1.0), (0.7071, -0.7071, 1.0), (0.5556, -0.8315, -1.0), (0.5556, -0.8315, 1.0), (0.3827, -0.9239, -1.0), (0.3827, -0.9239, 1.0), (0.1951, -0.9808, -1.0), (0.1951, -0.9808, 1.0), (-3.258e-07, -1.0, -1.0), (-3.258e-07, -1.0, 1.0), (-0.1951, -0.9808, -1.0), (-0.1951, -0.9808, 1.0), (-0.3827, -0.9239, -1.0), (-0.3827, -0.9239, 1.0), (-0.5556, -0.8315, -1.0), (-0.5556, -0.8315, 1.0), (-0.7071, -0.7071, -1.0), (-0.7071, -0.7071, 1.0), (-0.8315, -0.5556, -1.0), (-0.8315, -0.5556, 1.0), (-0.9239, -0.3827, -1.0), (-0.9239, -0.3827, 1.0), (-0.9808, -0.1951, -1.0), (-0.9808, -0.1951, 1.0), (-1.0, 9.656e-07, -1.0), (-1.0, 9.656e-07, 1.0), (-0.9808, 0.1951, -1.0), (-0.9808, 0.1951, 1.0), (-0.9239, 0.3827, -1.0), (-0.9239, 0.3827, 1.0), (-0.8315, 0.5556, -1.0), (-0.8315, 0.5556, 1.0), (-0.7071, 0.7071, -1.0), (-0.7071, 0.7071, 1.0), (-0.5556, 0.8315, -1.0), (-0.5556, 0.8315, 1.0), (-0.3827, 0.9239, -1.0), (-0.3827, 0.9239, 1.0), (-0.1951, 0.9808, -1.0), (-0.1951, 0.9808, 1.0)], [], [(0, 1, 3, 2), (2, 3, 5, 4), (4, 5, 7, 6), (6, 7, 9, 8), (8, 9, 11, 10), (10, 11, 13, 12), (12, 13, 15, 14), (14, 15, 17, 16), (16, 17, 19, 18), (18, 19, 21, 20), (20, 21, 23, 22), (22, 23, 25, 24), (24, 25, 27, 26), (26, 27, 29, 28), (28, 29, 31, 30), (30, 31, 33, 32), (32, 33, 35, 34), (34, 35, 37, 36), (36, 37, 39, 38), (38, 39, 41, 40), (40, 41, 43, 42), (42, 43, 45, 44), (44, 45, 47, 46), (46, 47, 49, 48), (48, 49, 51, 50), (50, 51, 53, 52), (52, 53, 55, 54), (54, 55, 57, 56), (56, 57, 59, 58), (58, 59, 61, 60), (3, 1, 63, 61, 59, 57, 55, 53, 51, 49, 47, 45, 43, 41, 39, 37, 35, 33, 31, 29, 27, 25, 23, 21, 19, 17, 15, 13, 11, 9, 7, 5), (60, 61, 63, 62), (62, 63, 1, 0), (0, 2, 4, 6, 8, 10, 12, 14, 16, 18, 20, 22, 24, 26, 28, 30, 32, 34, 36, 38, 40, 42, 44, 46, 48, 50, 52, 54, 56, 58, 60, 62)])
_uv = me_cylinder_001.uv_layers.new(name='UVMap')
_uv.uv.foreach_set('vector', [1.0, 0.5, 1.0, 1.0, 0.9688, 1.0, 0.9688, 0.5, 0.9688, 0.5, 0.9688, 1.0, 0.9375, 1.0, 0.9375, 0.5, 0.9375, 0.5, 0.9375, 1.0, 0.9062, 1.0, 0.9062, 0.5, 0.9062, 0.5, 0.9062, 1.0, 0.875, 1.0, 0.875, 0.5, 0.875, 0.5, 0.875, 1.0, 0.8438, 1.0, 0.8438, 0.5, 0.8438, 0.5, 0.8438, 1.0, 0.8125, 1.0, 0.8125, 0.5, 0.8125, 0.5, 0.8125, 1.0, 0.7812, 1.0, 0.7812, 0.5, 0.7812, 0.5, 0.7812, 1.0, 0.75, 1.0, 0.75, 0.5, 0.75, 0.5, 0.75, 1.0, 0.7188, 1.0, 0.7188, 0.5, 0.7188, 0.5, 0.7188, 1.0, 0.6875, 1.0, 0.6875, 0.5, 0.6875, 0.5, 0.6875, 1.0, 0.6562, 1.0, 0.6562, 0.5, 0.6562, 0.5, 0.6562, 1.0, 0.625, 1.0, 0.625, 0.5, 0.625, 0.5, 0.625, 1.0, 0.5938, 1.0, 0.5938, 0.5, 0.5938, 0.5, 0.5938, 1.0, 0.5625, 1.0, 0.5625, 0.5, 0.5625, 0.5, 0.5625, 1.0, 0.5312, 1.0, 0.5312, 0.5, 0.5312, 0.5, 0.5312, 1.0, 0.5, 1.0, 0.5, 0.5, 0.5, 0.5, 0.5, 1.0, 0.4688, 1.0, 0.4688, 0.5, 0.4688, 0.5, 0.4688, 1.0, 0.4375, 1.0, 0.4375, 0.5, 0.4375, 0.5, 0.4375, 1.0, 0.4062, 1.0, 0.4062, 0.5, 0.4062, 0.5, 0.4062, 1.0, 0.375, 1.0, 0.375, 0.5, 0.375, 0.5, 0.375, 1.0, 0.3438, 1.0, 0.3438, 0.5, 0.3438, 0.5, 0.3438, 1.0, 0.3125, 1.0, 0.3125, 0.5, 0.3125, 0.5, 0.3125, 1.0, 0.2812, 1.0, 0.2812, 0.5, 0.2812, 0.5, 0.2812, 1.0, 0.25, 1.0, 0.25, 0.5, 0.25, 0.5, 0.25, 1.0, 0.2188, 1.0, 0.2188, 0.5, 0.2188, 0.5, 0.2188, 1.0, 0.1875, 1.0, 0.1875, 0.5, 0.1875, 0.5, 0.1875, 1.0, 0.1562, 1.0, 0.1562, 0.5, 0.1562, 0.5, 0.1562, 1.0, 0.125, 1.0, 0.125, 0.5, 0.125, 0.5, 0.125, 1.0, 0.09375, 1.0, 0.09375, 0.5, 0.09375, 0.5, 0.09375, 1.0, 0.0625, 1.0, 0.0625, 0.5, 0.2968, 0.4854, 0.25, 0.49, 0.2032, 0.4854, 0.1582, 0.4717, 0.1167, 0.4496, 0.08029, 0.4197, 0.05045, 0.3833, 0.02827, 0.3418, 0.01461, 0.2968, 0.01, 0.25, 0.01461, 0.2032, 0.02827, 0.1582, 0.05045, 0.1167, 0.08029, 0.08029, 0.1167, 0.05045, 0.1582, 0.02827, 0.2032, 0.01461, 0.25, 0.01, 0.2968, 0.01461, 0.3418, 0.02827, 0.3833, 0.05045, 0.4197, 0.08029, 0.4496, 0.1167, 0.4717, 0.1582, 0.4854, 0.2032, 0.49, 0.25, 0.4854, 0.2968, 0.4717, 0.3418, 0.4496, 0.3833, 0.4197, 0.4197, 0.3833, 0.4496, 0.3418, 0.4717, 0.0625, 0.5, 0.0625, 1.0, 0.03125, 1.0, 0.03125, 0.5, 0.03125, 0.5, 0.03125, 1.0, 0.0, 1.0, 0.0, 0.5, 0.75, 0.49, 0.7968, 0.4854, 0.8418, 0.4717, 0.8833, 0.4496, 0.9197, 0.4197, 0.9496, 0.3833, 0.9717, 0.3418, 0.9854, 0.2968, 0.99, 0.25, 0.9854, 0.2032, 0.9717, 0.1582, 0.9496, 0.1167, 0.9197, 0.08029, 0.8833, 0.05045, 0.8418, 0.02827, 0.7968, 0.01461, 0.75, 0.01, 0.7032, 0.01461, 0.6582, 0.02827, 0.6167, 0.05045, 0.5803, 0.08029, 0.5504, 0.1167, 0.5283, 0.1582, 0.5146, 0.2032, 0.51, 0.25, 0.5146, 0.2968, 0.5283, 0.3418, 0.5504, 0.3833, 0.5803, 0.4197, 0.6167, 0.4496, 0.6582, 0.4717, 0.7032, 0.4854])
me_cylinder_001.use_remesh_fix_poles = True
me_cylinder_001.use_remesh_preserve_attributes = False
me_cylinder_001.use_mirror_vertex_groups = False
me_cylinder_001.update()
me_cylinder_004 = bpy.data.meshes.new('Cylinder.004')
me_cylinder_004.from_pydata([(0.0, 1.0, -1.0), (0.0, 1.0, 1.0), (0.1951, 0.9808, -1.0), (0.1951, 0.9808, 1.0), (0.3827, 0.9239, -1.0), (0.3827, 0.9239, 1.0), (0.5556, 0.8315, -1.0), (0.5556, 0.8315, 1.0), (0.7071, 0.7071, -1.0), (0.7071, 0.7071, 1.0), (0.8315, 0.5556, -1.0), (0.8315, 0.5556, 1.0), (0.9239, 0.3827, -1.0), (0.9239, 0.3827, 1.0), (0.9808, 0.1951, -1.0), (0.9808, 0.1951, 1.0), (1.0, 7.55e-08, -1.0), (1.0, 7.55e-08, 1.0), (0.9808, -0.1951, -1.0), (0.9808, -0.1951, 1.0), (0.9239, -0.3827, -1.0), (0.9239, -0.3827, 1.0), (0.8315, -0.5556, -1.0), (0.8315, -0.5556, 1.0), (0.7071, -0.7071, -1.0), (0.7071, -0.7071, 1.0), (0.5556, -0.8315, -1.0), (0.5556, -0.8315, 1.0), (0.3827, -0.9239, -1.0), (0.3827, -0.9239, 1.0), (0.1951, -0.9808, -1.0), (0.1951, -0.9808, 1.0), (-3.258e-07, -1.0, -1.0), (-3.258e-07, -1.0, 1.0), (-0.1951, -0.9808, -1.0), (-0.1951, -0.9808, 1.0), (-0.3827, -0.9239, -1.0), (-0.3827, -0.9239, 1.0), (-0.5556, -0.8315, -1.0), (-0.5556, -0.8315, 1.0), (-0.7071, -0.7071, -1.0), (-0.7071, -0.7071, 1.0), (-0.8315, -0.5556, -1.0), (-0.8315, -0.5556, 1.0), (-0.9239, -0.3827, -1.0), (-0.9239, -0.3827, 1.0), (-0.9808, -0.1951, -1.0), (-0.9808, -0.1951, 1.0), (-1.0, 9.656e-07, -1.0), (-1.0, 9.656e-07, 1.0), (-0.9808, 0.1951, -1.0), (-0.9808, 0.1951, 1.0), (-0.9239, 0.3827, -1.0), (-0.9239, 0.3827, 1.0), (-0.8315, 0.5556, -1.0), (-0.8315, 0.5556, 1.0), (-0.7071, 0.7071, -1.0), (-0.7071, 0.7071, 1.0), (-0.5556, 0.8315, -1.0), (-0.5556, 0.8315, 1.0), (-0.3827, 0.9239, -1.0), (-0.3827, 0.9239, 1.0), (-0.1951, 0.9808, -1.0), (-0.1951, 0.9808, 1.0)], [], [(0, 1, 3, 2), (2, 3, 5, 4), (4, 5, 7, 6), (6, 7, 9, 8), (8, 9, 11, 10), (10, 11, 13, 12), (12, 13, 15, 14), (14, 15, 17, 16), (16, 17, 19, 18), (18, 19, 21, 20), (20, 21, 23, 22), (22, 23, 25, 24), (24, 25, 27, 26), (26, 27, 29, 28), (28, 29, 31, 30), (30, 31, 33, 32), (32, 33, 35, 34), (34, 35, 37, 36), (36, 37, 39, 38), (38, 39, 41, 40), (40, 41, 43, 42), (42, 43, 45, 44), (44, 45, 47, 46), (46, 47, 49, 48), (48, 49, 51, 50), (50, 51, 53, 52), (52, 53, 55, 54), (54, 55, 57, 56), (56, 57, 59, 58), (58, 59, 61, 60), (3, 1, 63, 61, 59, 57, 55, 53, 51, 49, 47, 45, 43, 41, 39, 37, 35, 33, 31, 29, 27, 25, 23, 21, 19, 17, 15, 13, 11, 9, 7, 5), (60, 61, 63, 62), (62, 63, 1, 0), (0, 2, 4, 6, 8, 10, 12, 14, 16, 18, 20, 22, 24, 26, 28, 30, 32, 34, 36, 38, 40, 42, 44, 46, 48, 50, 52, 54, 56, 58, 60, 62)])
_uv = me_cylinder_004.uv_layers.new(name='UVMap')
_uv.uv.foreach_set('vector', [1.0, 0.5, 1.0, 1.0, 0.9688, 1.0, 0.9688, 0.5, 0.9688, 0.5, 0.9688, 1.0, 0.9375, 1.0, 0.9375, 0.5, 0.9375, 0.5, 0.9375, 1.0, 0.9062, 1.0, 0.9062, 0.5, 0.9062, 0.5, 0.9062, 1.0, 0.875, 1.0, 0.875, 0.5, 0.875, 0.5, 0.875, 1.0, 0.8438, 1.0, 0.8438, 0.5, 0.8438, 0.5, 0.8438, 1.0, 0.8125, 1.0, 0.8125, 0.5, 0.8125, 0.5, 0.8125, 1.0, 0.7812, 1.0, 0.7812, 0.5, 0.7812, 0.5, 0.7812, 1.0, 0.75, 1.0, 0.75, 0.5, 0.75, 0.5, 0.75, 1.0, 0.7188, 1.0, 0.7188, 0.5, 0.7188, 0.5, 0.7188, 1.0, 0.6875, 1.0, 0.6875, 0.5, 0.6875, 0.5, 0.6875, 1.0, 0.6562, 1.0, 0.6562, 0.5, 0.6562, 0.5, 0.6562, 1.0, 0.625, 1.0, 0.625, 0.5, 0.625, 0.5, 0.625, 1.0, 0.5938, 1.0, 0.5938, 0.5, 0.5938, 0.5, 0.5938, 1.0, 0.5625, 1.0, 0.5625, 0.5, 0.5625, 0.5, 0.5625, 1.0, 0.5312, 1.0, 0.5312, 0.5, 0.5312, 0.5, 0.5312, 1.0, 0.5, 1.0, 0.5, 0.5, 0.5, 0.5, 0.5, 1.0, 0.4688, 1.0, 0.4688, 0.5, 0.4688, 0.5, 0.4688, 1.0, 0.4375, 1.0, 0.4375, 0.5, 0.4375, 0.5, 0.4375, 1.0, 0.4062, 1.0, 0.4062, 0.5, 0.4062, 0.5, 0.4062, 1.0, 0.375, 1.0, 0.375, 0.5, 0.375, 0.5, 0.375, 1.0, 0.3438, 1.0, 0.3438, 0.5, 0.3438, 0.5, 0.3438, 1.0, 0.3125, 1.0, 0.3125, 0.5, 0.3125, 0.5, 0.3125, 1.0, 0.2812, 1.0, 0.2812, 0.5, 0.2812, 0.5, 0.2812, 1.0, 0.25, 1.0, 0.25, 0.5, 0.25, 0.5, 0.25, 1.0, 0.2188, 1.0, 0.2188, 0.5, 0.2188, 0.5, 0.2188, 1.0, 0.1875, 1.0, 0.1875, 0.5, 0.1875, 0.5, 0.1875, 1.0, 0.1562, 1.0, 0.1562, 0.5, 0.1562, 0.5, 0.1562, 1.0, 0.125, 1.0, 0.125, 0.5, 0.125, 0.5, 0.125, 1.0, 0.09375, 1.0, 0.09375, 0.5, 0.09375, 0.5, 0.09375, 1.0, 0.0625, 1.0, 0.0625, 0.5, 0.2968, 0.4854, 0.25, 0.49, 0.2032, 0.4854, 0.1582, 0.4717, 0.1167, 0.4496, 0.08029, 0.4197, 0.05045, 0.3833, 0.02827, 0.3418, 0.01461, 0.2968, 0.01, 0.25, 0.01461, 0.2032, 0.02827, 0.1582, 0.05045, 0.1167, 0.08029, 0.08029, 0.1167, 0.05045, 0.1582, 0.02827, 0.2032, 0.01461, 0.25, 0.01, 0.2968, 0.01461, 0.3418, 0.02827, 0.3833, 0.05045, 0.4197, 0.08029, 0.4496, 0.1167, 0.4717, 0.1582, 0.4854, 0.2032, 0.49, 0.25, 0.4854, 0.2968, 0.4717, 0.3418, 0.4496, 0.3833, 0.4197, 0.4197, 0.3833, 0.4496, 0.3418, 0.4717, 0.0625, 0.5, 0.0625, 1.0, 0.03125, 1.0, 0.03125, 0.5, 0.03125, 0.5, 0.03125, 1.0, 0.0, 1.0, 0.0, 0.5, 0.75, 0.49, 0.7968, 0.4854, 0.8418, 0.4717, 0.8833, 0.4496, 0.9197, 0.4197, 0.9496, 0.3833, 0.9717, 0.3418, 0.9854, 0.2968, 0.99, 0.25, 0.9854, 0.2032, 0.9717, 0.1582, 0.9496, 0.1167, 0.9197, 0.08029, 0.8833, 0.05045, 0.8418, 0.02827, 0.7968, 0.01461, 0.75, 0.01, 0.7032, 0.01461, 0.6582, 0.02827, 0.6167, 0.05045, 0.5803, 0.08029, 0.5504, 0.1167, 0.5283, 0.1582, 0.5146, 0.2032, 0.51, 0.25, 0.5146, 0.2968, 0.5283, 0.3418, 0.5504, 0.3833, 0.5803, 0.4197, 0.6167, 0.4496, 0.6582, 0.4717, 0.7032, 0.4854])
me_cylinder_004.use_remesh_fix_poles = True
me_cylinder_004.use_remesh_preserve_attributes = False
me_cylinder_004.use_mirror_vertex_groups = False
me_cylinder_004.update()

# ---- objects
ob_cube = bpy.data.objects.new('Cube', me_cube)
ob_cube_003 = bpy.data.objects.new('Cube.003', me_cube_005)
ob_cube_002 = bpy.data.objects.new('Cube.002', me_cube_007)
ob_cube_004 = bpy.data.objects.new('Cube.004', me_cube_008)
ob_cube_005 = bpy.data.objects.new('Cube.005', me_cube_009)
ob_cylinder_002 = bpy.data.objects.new('Cylinder.002', me_cylinder_002)
ob_cylinder_003 = bpy.data.objects.new('Cylinder.003', me_cylinder_003)
ob_cylinder_004 = bpy.data.objects.new('Cylinder.004', me_cylinder_005)
ob_cylinder_001 = bpy.data.objects.new('Cylinder.001', me_cylinder_006)
ob_cylinder_005 = bpy.data.objects.new('Cylinder.005', me_cylinder_001)
ob_cylinder_006 = bpy.data.objects.new('Cylinder.006', me_cylinder_004)

# ---- transforms, parenting, visibility, modifiers, constraints
ob_cube.location = (-0.001411, -0.01172, 1.481)
ob_cube.scale = (24.53, 14.71, 2.236)
ob_cube.lock_rotations_4d = False
ob_cube.empty_display_type = 'ARROWS'
ob_cube.lineart.crease_threshold = 0.0
ob_cube_003.location = (-57.42, -0.01172, 2.329)
ob_cube_003.rotation_euler = (3.142, 0.0, 0.0)
ob_cube_003.scale = (24.53, 14.71, 2.236)
ob_cube_003.lock_rotations_4d = False
ob_cube_003.empty_display_type = 'ARROWS'
ob_cube_003.lineart.crease_threshold = 0.0
ob_cube_002.location = (18.46, -4.415, 3.427)
ob_cube_002.scale = (4.9, 8.478, 2.051)
ob_cube_002.lock_rotations_4d = False
ob_cube_002.empty_display_type = 'ARROWS'
ob_cube_002.lineart.crease_threshold = 0.0
ob_cube_004.location = (-7.425, -0.1147, 2.189)
ob_cube_004.rotation_euler = (0.0, 0.0, -1.574)
ob_cube_004.scale = (12.02, 15.35, 2.051)
ob_cube_004.lock_rotations_4d = False
ob_cube_004.empty_display_type = 'ARROWS'
ob_cube_004.lineart.crease_threshold = 0.0
ob_cube_005.location = (-12.31, 0.04514, 4.716)
ob_cube_005.rotation_euler = (0.0, 0.0, -1.574)
ob_cube_005.scale = (12.0, 10.63, 0.541)
ob_cube_005.lock_rotations_4d = False
ob_cube_005.empty_display_type = 'ARROWS'
ob_cube_005.lineart.crease_threshold = 0.0
ob_cylinder_002.location = (23.58, 14.32, 4.123)
ob_cylinder_002.scale = (0.3518, 0.315, 1.912)
ob_cylinder_002.lineart.crease_threshold = 0.0
_m = ob_cylinder_002.modifiers.new('Boolean', 'BOOLEAN')
_m.solver = 'FAST'
ob_cylinder_003.location = (23.58, -14.29, 4.123)
ob_cylinder_003.scale = (0.3518, 0.315, 1.912)
ob_cylinder_003.lineart.crease_threshold = 0.0
ob_cylinder_004.location = (-23.15, -14.32, 4.123)
ob_cylinder_004.scale = (0.3518, 0.315, 1.912)
ob_cylinder_004.lineart.crease_threshold = 0.0
ob_cylinder_001.location = (-23.15, 14.32, 4.123)
ob_cylinder_001.scale = (0.3518, 0.315, 1.912)
ob_cylinder_001.lineart.crease_threshold = 0.0
_m = ob_cylinder_001.modifiers.new('Boolean', 'BOOLEAN')
_m.solver = 'FAST'
ob_cylinder_005.location = (-0.5627, -14.31, 4.123)
ob_cylinder_005.scale = (0.3518, 0.315, 1.912)
ob_cylinder_005.lineart.crease_threshold = 0.0
_m = ob_cylinder_005.modifiers.new('Boolean', 'BOOLEAN')
_m.solver = 'FAST'
ob_cylinder_006.location = (-0.5627, 14.32, 4.123)
ob_cylinder_006.scale = (0.3518, 0.315, 1.912)
ob_cylinder_006.lineart.crease_threshold = 0.0
_m = ob_cylinder_006.modifiers.new('Boolean', 'BOOLEAN')
_m.solver = 'FAST'

# ---- collection membership
col_collection.objects.link(ob_cube)
col_collection.objects.link(ob_cube_003)
col_collection.objects.link(ob_cube_002)
col_collection.objects.link(ob_cube_004)
col_collection.objects.link(ob_cube_005)
col_collection.objects.link(ob_cylinder_002)
col_collection.objects.link(ob_cylinder_003)
col_collection.objects.link(ob_cylinder_004)
col_collection.objects.link(ob_cylinder_001)
col_collection.objects.link(ob_cylinder_005)
col_collection.objects.link(ob_cylinder_006)

# ---- scene / render settings (as saved in the file)
scene.frame_start = 1; scene.frame_end = 250; scene.frame_set(1)
scene.render.engine = 'BLENDER_EEVEE_NEXT'
scene.cycles.use_denoising = False
scene.cycles.samples = 128
scene.cycles.sampling_pattern = 'TABULATED_SOBOL'
scene.cycles.use_adaptive_sampling = False
scene.cycles.use_light_tree = False
scene.view_settings.view_transform = 'Filmic'
bpy.context.view_layer.update()

# ---- added for rendering (the .blend has no active camera and no usable light): camera, sun
cam_auto = bpy.data.cameras.new('AutoCamera')
cam_auto.lens = 50.0
cam_auto.sensor_width = 36.0
cam_auto.clip_end = 1797.17
ob_auto_camera = bpy.data.objects.new('AutoCamera', cam_auto)
scene.collection.objects.link(ob_auto_camera)
ob_auto_camera.location = (73.6909, -122.896, 84.5624)
ob_auto_camera.rotation_euler = (1.09748, -7.21219e-08, 0.694738)
scene.camera = ob_auto_camera
light_auto_sun = bpy.data.lights.new('AutoSun', 'SUN')
light_auto_sun.energy = 3.0
light_auto_sun.angle = 0.0523599
ob_auto_sun = bpy.data.objects.new('AutoSun', light_auto_sun)
scene.collection.objects.link(ob_auto_sun)
ob_auto_sun.rotation_euler = (0.872665, 0.174533, 0.523599)
bpy.context.view_layer.update()
